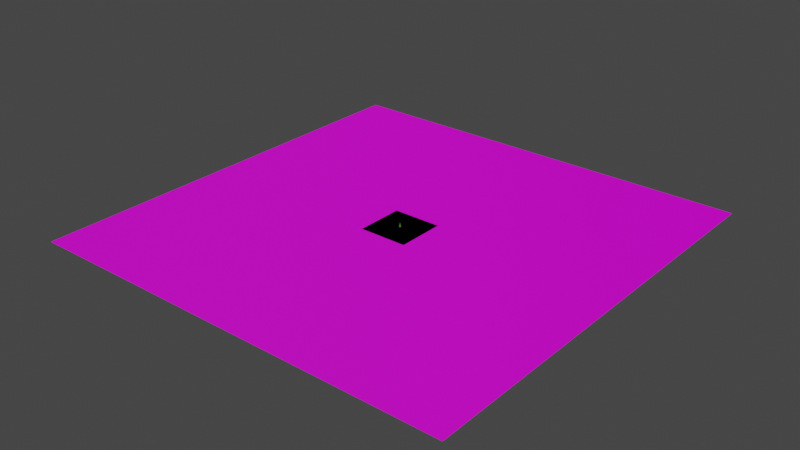 # Source: scene.blend  (saved by Blender 3.6.13; exported with 4.5.12 LTS)
import bpy
from mathutils import Matrix  # noqa: F401  (used for matrix-valued properties, if any)

bpy.ops.wm.read_factory_settings(use_empty=True)
scene = bpy.context.scene
scene.name = 'Scene'

# ---- collections
col_collection = bpy.data.collections.new('Collection'); scene.collection.children.link(col_collection)

# ---- images (referenced by path relative to the original .blend; pixels are not part of the script)
import os
ASSET_DIR = os.environ.get("B2B_ASSET_DIR", "")  # directory of the original .blend (textures are referenced by path, not embedded)
HERE = os.path.dirname(os.path.abspath(__file__))  # packed textures are extracted next to this script under _unpacked/

def load_image(name, relpath, width, height, colorspace="sRGB"):
    """Load a texture the original file referenced (path relative to the .blend, or extracted next to this script)."""
    p = next((c for c in (os.path.join(HERE, relpath), os.path.join(ASSET_DIR, relpath)) if relpath and os.path.exists(c)), "")
    if p:
        img = bpy.data.images.load(p, check_existing=True)
        img.name = name
    else:  # same state as the original file: an image datablock whose file is absent (Cycles renders it pink)
        img = bpy.data.images.new(name, width, height)
        img.source = "FILE"
        img.filepath = "//" + (relpath or name)
    img.colorspace_settings.name = colorspace
    return img
img_dry_dirt1_normal2_png = load_image('dry-dirt1-normal2.png', 'dry-dirt1-normal2.png', 1024, 1024, 'sRGB')
img_dry_dirt1_roughness_png = load_image('dry-dirt1-roughness.png', 'dry-dirt1-roughness.png', 1024, 1024, 'sRGB')
img_dry_dirt1_albedo_png = load_image('dry-dirt1-albedo.png', 'dry-dirt1-albedo.png', 1024, 1024, 'sRGB')
img_tiles_0013_color_2k_jpg = load_image('tiles_0013_color_2k.jpg', 'tiles_0013_color_2k.jpg', 1024, 1024, 'sRGB')
img_tiles_0013_metallic_2k_jpg = load_image('tiles_0013_metallic_2k.jpg', 'tiles_0013_metallic_2k.jpg', 1024, 1024, 'Non-Color')
img_tiles_0013_roughness_2k_jpg = load_image('tiles_0013_roughness_2k.jpg', 'tiles_0013_roughness_2k.jpg', 1024, 1024, 'Non-Color')
img_tiles_0013_normal_opengl_2k_png = load_image('tiles_0013_normal_opengl_2k.png', 'tiles_0013_normal_opengl_2k.png', 1024, 1024, 'Non-Color')

# ---- materials (node trees are filled in below, after node groups)
mat_material_001 = bpy.data.materials.new('Material.001')
mat_material_001.use_transparent_shadow = False
mat_mat1_002 = bpy.data.materials.new('mat1.002')
mat_mat1_002.use_transparent_shadow = False
mat_mat1_002.diffuse_color = (0.1344, 0.0602, 0.0, 1.0)
mat_mat1_002.roughness = 0.69
mat_mat1_003 = bpy.data.materials.new('mat1.003')
mat_mat1_003.use_transparent_shadow = False
mat_mat1_003.diffuse_color = (0.081, 0.1568, 0.02601, 1.0)
mat_mat1_003.roughness = 0.69
mat_material = bpy.data.materials.new('Material')
mat_material.use_transparent_shadow = False

# ---- material node trees
mat_material_001.use_nodes = True; mat_material_001.node_tree.nodes.clear()
_N = mat_material_001.node_tree.nodes; _L = mat_material_001.node_tree.links
n0 = _N.new('ShaderNodeBsdfPrincipled'); n0.name = 'Principled BSDF'; n0.location = (10, 300)
n0.distribution = 'GGX'
n0.subsurface_method = 'RANDOM_WALK_SKIN'
n0.inputs[3].default_value = 1.45
n0.inputs[27].default_value = (0.0, 0.0, 0.0, 1.0)
n0.inputs[28].default_value = 1.0
n1 = _N.new('ShaderNodeOutputMaterial'); n1.name = 'Material Output'; n1.location = (300, 300)
n2 = _N.new('ShaderNodeNormalMap'); n2.name = 'Normal Map'; n2.location = (-253, -175)
n2.inputs[0].default_value = 10.0
n3 = _N.new('ShaderNodeTexImage'); n3.name = 'Image Texture.001'; n3.location = (-546, -224)
n3.image = img_dry_dirt1_normal2_png
n4 = _N.new('ShaderNodeTexImage'); n4.name = 'Image Texture.002'; n4.location = (-326, 136)
n4.image = img_dry_dirt1_roughness_png
n5 = _N.new('ShaderNodeTexImage'); n5.name = 'Image Texture'; n5.location = (-342, 377)
n5.image = img_dry_dirt1_albedo_png
_L.new(n0.outputs[0], n1.inputs[0])
_L.new(n5.outputs[0], n0.inputs[0])
_L.new(n4.outputs[0], n0.inputs[2])
_L.new(n3.outputs[0], n2.inputs[1])
_L.new(n2.outputs[0], n0.inputs[5])
n1.is_active_output = True
mat_mat1_002.use_nodes = True; mat_mat1_002.node_tree.nodes.clear()
_N = mat_mat1_002.node_tree.nodes; _L = mat_mat1_002.node_tree.links
n0 = _N.new('ShaderNodeBsdfPrincipled'); n0.name = 'Principled BSDF'; n0.location = (0, 300)
n0.distribution = 'GGX'
n0.subsurface_method = 'RANDOM_WALK_SKIN'
n0.inputs[0].default_value = (0.1344, 0.0602, 0.0, 1.0)
n0.inputs[2].default_value = 0.69
n0.inputs[3].default_value = 1.0
n0.inputs[13].default_value = 0.07713
n0.inputs[27].default_value = (0.0, 0.0, 0.0, 1.0)
n0.inputs[28].default_value = 1.0
n1 = _N.new('ShaderNodeOutputMaterial'); n1.name = 'Material Output'; n1.location = (280, 300)
_L.new(n0.outputs[0], n1.inputs[0])
n1.is_active_output = True
mat_mat1_003.use_nodes = True; mat_mat1_003.node_tree.nodes.clear()
_N = mat_mat1_003.node_tree.nodes; _L = mat_mat1_003.node_tree.links
n0 = _N.new('ShaderNodeBsdfPrincipled'); n0.name = 'Principled BSDF'; n0.location = (0, 300)
n0.distribution = 'GGX'
n0.subsurface_method = 'RANDOM_WALK_SKIN'
n0.inputs[0].default_value = (0.081, 0.1568, 0.02601, 1.0)
n0.inputs[2].default_value = 0.69
n0.inputs[3].default_value = 1.0
n0.inputs[13].default_value = 0.1102
n0.inputs[27].default_value = (0.0, 0.0, 0.0, 1.0)
n0.inputs[28].default_value = 1.0
n1 = _N.new('ShaderNodeOutputMaterial'); n1.name = 'Material Output'; n1.location = (280, 300)
_L.new(n0.outputs[0], n1.inputs[0])
n1.is_active_output = True
mat_material.use_nodes = True; mat_material.node_tree.nodes.clear()
_N = mat_material.node_tree.nodes; _L = mat_material.node_tree.links
n0 = _N.new('ShaderNodeBsdfPrincipled'); n0.name = 'Principled BSDF'; n0.location = (10, 300)
n0.distribution = 'GGX'
n0.subsurface_method = 'RANDOM_WALK_SKIN'
n0.inputs[3].default_value = 1.45
n0.inputs[27].default_value = (0.0, 0.0, 0.0, 1.0)
n0.inputs[28].default_value = 1.0
n1 = _N.new('ShaderNodeOutputMaterial'); n1.name = 'Material Output'; n1.location = (300, 300)
n2 = _N.new('ShaderNodeTexImage'); n2.name = 'Image Texture'; n2.location = (-341, 201)
n2.hide = True
n2.image = img_tiles_0013_color_2k_jpg
n3 = _N.new('ShaderNodeTexImage'); n3.name = 'Image Texture.003'; n3.location = (-411, 90)
n3.width = 254
n3.hide = True
n3.image = img_tiles_0013_metallic_2k_jpg
n4 = _N.new('ShaderNodeTexImage'); n4.name = 'Image Texture.002'; n4.location = (-423, 10)
n4.hide = True
n4.image = img_tiles_0013_roughness_2k_jpg
n5 = _N.new('ShaderNodeTexImage'); n5.name = 'Image Texture.004'; n5.location = (-502, -256)
n5.hide = True
n5.image = img_tiles_0013_normal_opengl_2k_png
n6 = _N.new('ShaderNodeNormalMap'); n6.name = 'Normal Map'; n6.location = (-199, -131)
_L.new(n0.outputs[0], n1.inputs[0])
_L.new(n2.outputs[0], n0.inputs[0])
_L.new(n3.outputs[0], n0.inputs[1])
_L.new(n4.outputs[0], n0.inputs[2])
_L.new(n5.outputs[0], n6.inputs[1])
_L.new(n6.outputs[0], n0.inputs[5])
n1.is_active_output = True

# ---- world
world_world = bpy.data.worlds.new('World'); scene.world = world_world
world_world.use_nodes = True; world_world.node_tree.nodes.clear()
_N = world_world.node_tree.nodes; _L = world_world.node_tree.links
n0 = _N.new('ShaderNodeOutputWorld'); n0.name = 'World Output'; n0.location = (300, 300)
n1 = _N.new('ShaderNodeBackground'); n1.name = 'Background'; n1.location = (10, 300)
n1.inputs[0].default_value = (0.05088, 0.05088, 0.05088, 1.0)
_L.new(n1.outputs[0], n0.inputs[0])
n0.is_active_output = True
world_world.color = (0.05088, 0.05088, 0.05088)
world_world.use_sun_shadow = False
world_world.sun_shadow_jitter_overblur = 0.0

# ---- meshes
me_plane = bpy.data.meshes.new('Plane')
me_plane.from_pydata([(358.2, 358.2, 0.0), (-358.2, 358.2, 0.0), (358.2, -358.2, 0.0), (-358.2, -358.2, 0.0)], [], [(1, 2, 0), (1, 3, 2)])
_uv = me_plane.uv_layers.new(name='UVMap')
_uv.uv.foreach_set('vector', [-10.56, 11.56, 11.56, -10.56, 11.56, 11.56, -10.56, 11.56, -10.56, -10.56, 11.56, -10.56])
_ca = me_plane.color_attributes.new('Col', 'BYTE_COLOR', 'CORNER')
_ca.data.foreach_set('color', [1.0, 1.0, 1.0, 1.0, 1.0, 1.0, 1.0, 1.0, 1.0, 1.0, 1.0, 1.0, 1.0, 1.0, 1.0, 1.0, 1.0, 1.0, 1.0, 1.0, 1.0, 1.0, 1.0, 1.0])
me_plane.materials.append(mat_material_001)
me_plane.update()
me_cylinder_001_cylinder_002 = bpy.data.meshes.new('Cylinder.001_Cylinder.002')
me_cylinder_001_cylinder_002.from_pydata([(0.0, 0.3275, -2.472e-08), (0.0, 0.3, 1.592), (0.2316, 0.2316, -1.748e-08), (0.2121, 0.2121, 1.592), (0.3275, 0.0, 0.0), (0.3, 1.202e-07, 1.592), (0.2316, -0.2316, 1.748e-08), (0.2121, -0.2121, 1.592), (0.0, -0.3275, 2.472e-08), (0.0, -0.3, 1.592), (-0.2316, -0.2316, 1.748e-08), (-0.2121, -0.2121, 1.592), (-0.3275, 0.0, 0.0), (-0.3, 1.202e-07, 1.592), (-0.2316, 0.2316, -1.748e-08), (-0.2121, 0.2121, 1.592), (0.0, 0.2458, 0.7958), (0.1738, 0.1738, 0.7958), (0.2458, 6.008e-08, 0.7958), (0.1738, -0.1738, 0.7958), (0.0, -0.2458, 0.7958), (-0.1738, -0.1738, 0.7958), (-0.2458, 6.008e-08, 0.7958), (-0.1738, 0.1738, 0.7958), (-9.099e-05, 1.017, 1.127), (0.00013, 0.103, 7.544), (0.7071, 0.7071, 1.343), (0.07327, 0.07268, 7.544), (1.032, -0.01547, 1.127), (0.1069, -0.01221, 7.462), (0.7071, -0.7071, 1.343), (0.07327, -0.07361, 7.544), (-9.099e-05, -1.048, 1.127), (0.00013, -0.1039, 7.544), (-0.7071, -0.7071, 1.343), (-0.07301, -0.07361, 7.544), (-1.033, -0.01547, 1.127), (-0.1033, -0.0004645, 7.544), (-0.7071, 0.7071, 1.343), (-0.07301, 0.07268, 7.544), (-9.099e-05, 0.8684, 2.161), (-9.099e-05, 0.7198, 3.195), (-9.099e-05, 0.5711, 4.229), (-9.099e-05, 0.4225, 5.263), (-9.099e-05, 0.2739, 6.297), (0.1981, 0.1981, 6.513), (0.2999, 0.2999, 5.479), (0.4017, 0.4017, 4.445), (0.5035, 0.5035, 3.411), (0.6053, 0.6053, 2.377), (0.2892, -0.01547, 6.297), (0.4379, -0.01547, 5.263), (0.5865, -0.01547, 4.229), (0.7352, -0.01547, 3.195), (0.8838, -0.01547, 2.161), (0.1981, -0.1981, 6.513), (0.2999, -0.2999, 5.479), (0.4017, -0.4017, 4.445), (0.5035, -0.5035, 3.411), (0.6053, -0.6053, 2.377), (-9.099e-05, -0.3048, 6.297), (-9.099e-05, -0.4534, 5.263), (-9.099e-05, -0.6021, 4.229), (-9.099e-05, -0.7507, 3.195), (-9.099e-05, -0.8994, 2.161), (-0.1981, -0.1981, 6.513), (-0.2999, -0.2999, 5.479), (-0.4017, -0.4017, 4.445), (-0.5035, -0.5035, 3.411), (-0.6053, -0.6053, 2.377), (-0.2894, -0.01547, 6.297), (-0.4381, -0.01547, 5.263), (-0.5867, -0.01547, 4.229), (-0.7354, -0.01547, 3.195), (-0.884, -0.01547, 2.161), (-0.1981, 0.1981, 6.513), (-0.2999, 0.2999, 5.479), (-0.4017, 0.4017, 4.445), (-0.5035, 0.5035, 3.411), (-0.6053, 0.6053, 2.377), (-9.099e-05, 0.4316, 6.297), (0.3062, 0.3062, 6.513), (0.447, -0.01547, 6.297), (0.3062, -0.3062, 6.513), (-9.099e-05, -0.4626, 6.297), (-0.3062, -0.3062, 6.513), (-0.4472, -0.01547, 6.297), (-0.3062, 0.3062, 6.513), (-9.099e-05, 0.7435, 5.263), (0.5198, 0.5198, 5.479), (0.7589, -0.01547, 5.263), (0.5198, -0.5198, 5.479), (-9.099e-05, -0.7745, 5.263), (-0.5198, -0.5198, 5.479), (-0.7591, -0.01547, 5.263), (-0.5198, 0.5198, 5.479), (-9.099e-05, 1.005, 4.229), (0.699, 0.699, 4.445), (1.021, -0.01547, 4.229), (0.699, -0.699, 4.445), (-9.099e-05, -1.036, 4.229), (-0.699, -0.699, 4.445), (-1.021, -0.01547, 4.229), (-0.699, 0.699, 4.445), (-9.099e-05, 1.275, 3.195), (0.8834, 0.8834, 3.411), (1.29, -0.01547, 3.195), (0.8834, -0.8834, 3.411), (-9.099e-05, -1.305, 3.195), (-0.8834, -0.8834, 3.411), (-1.29, -0.01547, 3.195), (-0.8834, 0.8834, 3.411), (-9.099e-05, 1.547, 2.161), (1.07, 1.07, 2.377), (1.563, -0.01547, 2.161), (1.07, -1.07, 2.377), (-9.099e-05, -1.578, 2.161), (-1.07, -1.07, 2.377), (-1.563, -0.01547, 2.161), (-1.07, 1.07, 2.377), (1.261, 1.261, 1.343), (1.842, -0.01547, 1.127), (1.261, -1.261, 1.343), (-9.099e-05, -1.857, 1.127), (-1.261, -1.261, 1.343), (-1.842, -0.01547, 1.127), (-1.261, 1.261, 1.343), (-9.099e-05, 1.826, 1.127)], [], [(1, 17, 16), (3, 18, 17), (18, 7, 19), (7, 20, 19), (20, 11, 21), (21, 13, 22), (13, 9, 5), (13, 23, 22), (15, 16, 23), (12, 14, 6), (23, 0, 14), (22, 14, 12), (21, 12, 10), (20, 10, 8), (19, 8, 6), (18, 6, 4), (17, 4, 2), (0, 17, 2), (25, 81, 80), (81, 29, 82), (29, 83, 82), (83, 33, 84), (33, 85, 84), (85, 37, 86), (35, 33, 31), (37, 87, 86), (87, 25, 80), (30, 34, 38), (126, 40, 127), (119, 41, 112), (111, 42, 104), (103, 43, 96), (95, 44, 88), (74, 126, 125), (73, 119, 118), (72, 111, 110), (71, 103, 102), (70, 95, 94), (124, 74, 125), (117, 73, 118), (109, 72, 110), (101, 71, 102), (93, 70, 94), (64, 124, 123), (63, 117, 116), (62, 109, 108), (61, 101, 100), (60, 93, 92), (122, 64, 123), (115, 63, 116), (107, 62, 108), (99, 61, 100), (91, 60, 92), (54, 122, 121), (53, 115, 114), (52, 107, 106), (51, 99, 98), (50, 91, 90), (120, 54, 121), (113, 53, 114), (105, 52, 106), (97, 51, 98), (89, 50, 90), (40, 120, 127), (41, 113, 112), (42, 105, 104), (43, 97, 96), (44, 89, 88), (75, 80, 44), (70, 87, 75), (85, 70, 65), (60, 85, 65), (83, 60, 55), (50, 83, 55), (81, 50, 45), (80, 45, 44), (43, 89, 46), (89, 51, 46), (51, 91, 56), (91, 61, 56), (61, 93, 66), (93, 71, 66), (71, 95, 76), (95, 43, 76), (42, 97, 47), (97, 52, 47), (52, 99, 57), (99, 62, 57), (62, 101, 67), (101, 72, 67), (72, 103, 77), (103, 42, 77), (41, 105, 48), (105, 53, 48), (53, 107, 58), (107, 63, 58), (63, 109, 68), (109, 73, 68), (73, 111, 78), (111, 41, 78), (40, 113, 49), (113, 54, 49), (54, 115, 59), (115, 64, 59), (64, 117, 69), (117, 74, 69), (74, 119, 79), (119, 40, 79), (24, 120, 26), (120, 28, 26), (28, 122, 30), (122, 32, 30), (32, 124, 34), (124, 36, 34), (36, 126, 38), (126, 24, 38), (1, 3, 17), (3, 5, 18), (18, 5, 7), (7, 9, 20), (20, 9, 11), (21, 11, 13), (5, 3, 13), (3, 1, 13), (1, 15, 13), (13, 11, 9), (9, 7, 5), (13, 15, 23), (15, 1, 16), (14, 0, 6), (0, 2, 6), (2, 4, 6), (6, 8, 10), (10, 12, 6), (23, 16, 0), (22, 23, 14), (21, 22, 12), (20, 21, 10), (19, 20, 8), (18, 19, 6), (17, 18, 4), (0, 16, 17), (25, 27, 81), (81, 27, 29), (29, 31, 83), (83, 31, 33), (33, 35, 85), (85, 35, 37), (29, 27, 31), (27, 25, 39), (31, 27, 37), (39, 37, 27), (37, 35, 31), (37, 39, 87), (87, 39, 25), (38, 24, 26), (26, 28, 30), (30, 32, 34), (34, 36, 38), (38, 26, 30), (126, 79, 40), (119, 78, 41), (111, 77, 42), (103, 76, 43), (95, 75, 44), (74, 79, 126), (73, 78, 119), (72, 77, 111), (71, 76, 103), (70, 75, 95), (124, 69, 74), (117, 68, 73), (109, 67, 72), (101, 66, 71), (93, 65, 70), (64, 69, 124), (63, 68, 117), (62, 67, 109), (61, 66, 101), (60, 65, 93), (122, 59, 64), (115, 58, 63), (107, 57, 62), (99, 56, 61), (91, 55, 60), (54, 59, 122), (53, 58, 115), (52, 57, 107), (51, 56, 99), (50, 55, 91), (120, 49, 54), (113, 48, 53), (105, 47, 52), (97, 46, 51), (89, 45, 50), (40, 49, 120), (41, 48, 113), (42, 47, 105), (43, 46, 97), (44, 45, 89), (75, 87, 80), (70, 86, 87), (85, 86, 70), (60, 84, 85), (83, 84, 60), (50, 82, 83), (81, 82, 50), (80, 81, 45), (43, 88, 89), (89, 90, 51), (51, 90, 91), (91, 92, 61), (61, 92, 93), (93, 94, 71), (71, 94, 95), (95, 88, 43), (42, 96, 97), (97, 98, 52), (52, 98, 99), (99, 100, 62), (62, 100, 101), (101, 102, 72), (72, 102, 103), (103, 96, 42), (41, 104, 105), (105, 106, 53), (53, 106, 107), (107, 108, 63), (63, 108, 109), (109, 110, 73), (73, 110, 111), (111, 104, 41), (40, 112, 113), (113, 114, 54), (54, 114, 115), (115, 116, 64), (64, 116, 117), (117, 118, 74), (74, 118, 119), (119, 112, 40), (24, 127, 120), (120, 121, 28), (28, 121, 122), (122, 123, 32), (32, 123, 124), (124, 125, 36), (36, 125, 126), (126, 127, 24)])
me_cylinder_001_cylinder_002.polygons.foreach_set('material_index', [0, 0, 0, 0, 0, 0, 0, 0, 0, 0, 0, 0, 0, 0, 0, 0, 0, 0, 1, 1, 1, 1, 1, 1, 1, 1, 1, 1, 1, 1, 1, 1, 1, 1, 1, 1, 1, 1, 1, 1, 1, 1, 1, 1, 1, 1, 1, 1, 1, 1, 1, 1, 1, 1, 1, 1, 1, 1, 1, 1, 1, 1, 1, 1, 1, 1, 1, 1, 1, 1, 1, 1, 1, 1, 1, 1, 1, 1, 1, 1, 1, 1, 1, 1, 1, 1, 1, 1, 1, 1, 1, 1, 1, 1, 1, 1, 1, 1, 1, 1, 1, 1, 1, 1, 1, 1, 1, 1, 1, 1, 1, 1, 1, 1, 1, 1, 0, 0, 0, 0, 0, 0, 0, 0, 0, 0, 0, 0, 0, 0, 0, 0, 0, 0, 0, 0, 0, 0, 0, 0, 0, 0, 1, 1, 1, 1, 1, 1, 1, 1, 1, 1, 1, 1, 1, 1, 1, 1, 1, 1, 1, 1, 1, 1, 1, 1, 1, 1, 1, 1, 1, 1, 1, 1, 1, 1, 1, 1, 1, 1, 1, 1, 1, 1, 1, 1, 1, 1, 1, 1, 1, 1, 1, 1, 1, 1, 1, 1, 1, 1, 1, 1, 1, 1, 1, 1, 1, 1, 1, 1, 1, 1, 1, 1, 1, 1, 1, 1, 1, 1, 1, 1, 1, 1, 1, 1, 1, 1, 1, 1, 1, 1, 1, 1, 1, 1, 1, 1, 1, 1, 1, 1, 1, 1, 1, 1, 1, 1])
_uv = me_cylinder_001_cylinder_002.uv_layers.new(name='UVMap')
_uv.uv.foreach_set('vector', [0.0, 0.0, 1.0, 0.0, 1.0, 1.0, 0.0, 0.0, 1.0, 0.0, 1.0, 1.0, 0.0, 0.0, 1.0, 0.0, 1.0, 1.0, 0.0, 0.0, 1.0, 0.0, 1.0, 1.0, 0.0, 0.0, 1.0, 0.0, 1.0, 1.0, 0.0, 0.0, 1.0, 0.0, 1.0, 1.0, 0.0, 0.0, 1.0, 0.0, 1.0, 1.0, 0.0, 0.0, 1.0, 0.0, 1.0, 1.0, 0.0, 0.0, 1.0, 0.0, 1.0, 1.0, 0.0, 0.0, 1.0, 0.0, 1.0, 1.0, 0.0, 0.0, 1.0, 0.0, 1.0, 1.0, 0.0, 0.0, 1.0, 0.0, 1.0, 1.0, 0.0, 0.0, 1.0, 0.0, 1.0, 1.0, 0.0, 0.0, 1.0, 0.0, 1.0, 1.0, 0.0, 0.0, 1.0, 0.0, 1.0, 1.0, 0.0, 0.0, 1.0, 0.0, 1.0, 1.0, 0.0, 0.0, 1.0, 0.0, 1.0, 1.0, 0.0, 0.0, 1.0, 0.0, 1.0, 1.0, 0.0, 0.0, 1.0, 0.0, 1.0, 1.0, 0.0, 0.0, 1.0, 0.0, 1.0, 1.0, 0.0, 0.0, 1.0, 0.0, 1.0, 1.0, 0.0, 0.0, 1.0, 0.0, 1.0, 1.0, 0.0, 0.0, 1.0, 0.0, 1.0, 1.0, 0.0, 0.0, 1.0, 0.0, 1.0, 1.0, 0.0, 0.0, 1.0, 0.0, 1.0, 1.0, 0.0, 0.0, 1.0, 0.0, 1.0, 1.0, 0.0, 0.0, 1.0, 0.0, 1.0, 1.0, 0.0, 0.0, 1.0, 0.0, 1.0, 1.0, 0.0, 0.0, 1.0, 0.0, 1.0, 1.0, 0.0, 0.0, 1.0, 0.0, 1.0, 1.0, 0.0, 0.0, 1.0, 0.0, 1.0, 1.0, 0.0, 0.0, 1.0, 0.0, 1.0, 1.0, 0.0, 0.0, 1.0, 0.0, 1.0, 1.0, 0.0, 0.0, 1.0, 0.0, 1.0, 1.0, 0.0, 0.0, 1.0, 0.0, 1.0, 1.0, 0.0, 0.0, 1.0, 0.0, 1.0, 1.0, 0.0, 0.0, 1.0, 0.0, 1.0, 1.0, 0.0, 0.0, 1.0, 0.0, 1.0, 1.0, 0.0, 0.0, 1.0, 0.0, 1.0, 1.0, 0.0, 0.0, 1.0, 0.0, 1.0, 1.0, 0.0, 0.0, 1.0, 0.0, 1.0, 1.0, 0.0, 0.0, 1.0, 0.0, 1.0, 1.0, 0.0, 0.0, 1.0, 0.0, 1.0, 1.0, 0.0, 0.0, 1.0, 0.0, 1.0, 1.0, 0.0, 0.0, 1.0, 0.0, 1.0, 1.0, 0.0, 0.0, 1.0, 0.0, 1.0, 1.0, 0.0, 0.0, 1.0, 0.0, 1.0, 1.0, 0.0, 0.0, 1.0, 0.0, 1.0, 1.0, 0.0, 0.0, 1.0, 0.0, 1.0, 1.0, 0.0, 0.0, 1.0, 0.0, 1.0, 1.0, 0.0, 0.0, 1.0, 0.0, 1.0, 1.0, 0.0, 0.0, 1.0, 0.0, 1.0, 1.0, 0.0, 0.0, 1.0, 0.0, 1.0, 1.0, 0.0, 0.0, 1.0, 0.0, 1.0, 1.0, 0.0, 0.0, 1.0, 0.0, 1.0, 1.0, 0.0, 0.0, 1.0, 0.0, 1.0, 1.0, 0.0, 0.0, 1.0, 0.0, 1.0, 1.0, 0.0, 0.0, 1.0, 0.0, 1.0, 1.0, 0.0, 0.0, 1.0, 0.0, 1.0, 1.0, 0.0, 0.0, 1.0, 0.0, 1.0, 1.0, 0.0, 0.0, 1.0, 0.0, 1.0, 1.0, 0.0, 0.0, 1.0, 0.0, 1.0, 1.0, 0.0, 0.0, 1.0, 0.0, 1.0, 1.0, 0.0, 0.0, 1.0, 0.0, 1.0, 1.0, 0.0, 0.0, 1.0, 0.0, 1.0, 1.0, 0.0, 0.0, 1.0, 0.0, 1.0, 1.0, 0.0, 0.0, 1.0, 0.0, 1.0, 1.0, 0.0, 0.0, 1.0, 0.0, 1.0, 1.0, 0.0, 0.0, 1.0, 0.0, 1.0, 1.0, 0.0, 0.0, 1.0, 0.0, 1.0, 1.0, 0.0, 0.0, 1.0, 0.0, 1.0, 1.0, 0.0, 0.0, 1.0, 0.0, 1.0, 1.0, 0.0, 0.0, 1.0, 0.0, 1.0, 1.0, 0.0, 0.0, 1.0, 0.0, 1.0, 1.0, 0.0, 0.0, 1.0, 0.0, 1.0, 1.0, 0.0, 0.0, 1.0, 0.0, 1.0, 1.0, 0.0, 0.0, 1.0, 0.0, 1.0, 1.0, 0.0, 0.0, 1.0, 0.0, 1.0, 1.0, 0.0, 0.0, 1.0, 0.0, 1.0, 1.0, 0.0, 0.0, 1.0, 0.0, 1.0, 1.0, 0.0, 0.0, 1.0, 0.0, 1.0, 1.0, 0.0, 0.0, 1.0, 0.0, 1.0, 1.0, 0.0, 0.0, 1.0, 0.0, 1.0, 1.0, 0.0, 0.0, 1.0, 0.0, 1.0, 1.0, 0.0, 0.0, 1.0, 0.0, 1.0, 1.0, 0.0, 0.0, 1.0, 0.0, 1.0, 1.0, 0.0, 0.0, 1.0, 0.0, 1.0, 1.0, 0.0, 0.0, 1.0, 0.0, 1.0, 1.0, 0.0, 0.0, 1.0, 0.0, 1.0, 1.0, 0.0, 0.0, 1.0, 0.0, 1.0, 1.0, 0.0, 0.0, 1.0, 0.0, 1.0, 1.0, 0.0, 0.0, 1.0, 0.0, 1.0, 1.0, 0.0, 0.0, 1.0, 0.0, 1.0, 1.0, 0.0, 0.0, 1.0, 0.0, 1.0, 1.0, 0.0, 0.0, 1.0, 0.0, 1.0, 1.0, 0.0, 0.0, 1.0, 0.0, 1.0, 1.0, 0.0, 0.0, 1.0, 0.0, 1.0, 1.0, 0.0, 0.0, 1.0, 0.0, 1.0, 1.0, 0.0, 0.0, 1.0, 0.0, 1.0, 1.0, 0.0, 0.0, 1.0, 0.0, 1.0, 1.0, 0.0, 0.0, 1.0, 0.0, 1.0, 1.0, 0.0, 0.0, 1.0, 0.0, 1.0, 1.0, 0.0, 0.0, 1.0, 0.0, 1.0, 1.0, 0.0, 0.0, 1.0, 0.0, 1.0, 1.0, 0.0, 0.0, 1.0, 0.0, 1.0, 1.0, 0.0, 0.0, 1.0, 0.0, 1.0, 1.0, 0.0, 0.0, 1.0, 0.0, 1.0, 1.0, 0.0, 0.0, 1.0, 0.0, 1.0, 1.0, 0.0, 0.0, 1.0, 0.0, 1.0, 1.0, 0.0, 0.0, 1.0, 0.0, 1.0, 1.0, 0.0, 0.0, 1.0, 0.0, 1.0, 1.0, 0.0, 0.0, 1.0, 0.0, 1.0, 1.0, 0.0, 0.0, 1.0, 0.0, 1.0, 1.0, 0.0, 0.0, 1.0, 0.0, 1.0, 1.0, 0.0, 0.0, 1.0, 0.0, 1.0, 1.0, 0.0, 0.0, 1.0, 0.0, 1.0, 1.0, 0.0, 0.0, 1.0, 0.0, 1.0, 1.0, 0.0, 0.0, 1.0, 0.0, 1.0, 1.0, 0.0, 0.0, 1.0, 0.0, 1.0, 1.0, 0.0, 0.0, 1.0, 0.0, 1.0, 1.0, 0.0, 0.0, 1.0, 0.0, 1.0, 1.0, 0.0, 0.0, 1.0, 0.0, 1.0, 1.0, 0.0, 0.0, 1.0, 0.0, 1.0, 1.0, 0.0, 0.0, 1.0, 0.0, 1.0, 1.0, 0.0, 0.0, 1.0, 0.0, 1.0, 1.0, 0.0, 0.0, 1.0, 0.0, 1.0, 1.0, 0.0, 0.0, 1.0, 0.0, 1.0, 1.0, 0.0, 0.0, 1.0, 0.0, 1.0, 1.0, 0.0, 0.0, 1.0, 0.0, 1.0, 1.0, 0.0, 0.0, 1.0, 0.0, 1.0, 1.0, 0.0, 0.0, 1.0, 0.0, 1.0, 1.0, 0.0, 0.0, 1.0, 0.0, 1.0, 1.0, 0.0, 0.0, 1.0, 0.0, 1.0, 1.0, 0.0, 0.0, 1.0, 0.0, 1.0, 1.0, 0.0, 0.0, 1.0, 0.0, 1.0, 1.0, 0.0, 0.0, 1.0, 0.0, 1.0, 1.0, 0.0, 0.0, 1.0, 0.0, 1.0, 1.0, 0.0, 0.0, 1.0, 0.0, 1.0, 1.0, 0.0, 0.0, 1.0, 0.0, 1.0, 1.0, 0.0, 0.0, 1.0, 0.0, 1.0, 1.0, 0.0, 0.0, 1.0, 0.0, 1.0, 1.0, 0.0, 0.0, 1.0, 0.0, 1.0, 1.0, 0.0, 0.0, 1.0, 0.0, 1.0, 1.0, 0.0, 0.0, 1.0, 0.0, 1.0, 1.0, 0.0, 0.0, 1.0, 0.0, 1.0, 1.0, 0.0, 0.0, 1.0, 0.0, 1.0, 1.0, 0.0, 0.0, 1.0, 0.0, 1.0, 1.0, 0.0, 0.0, 1.0, 0.0, 1.0, 1.0, 0.0, 0.0, 1.0, 0.0, 1.0, 1.0, 0.0, 0.0, 1.0, 0.0, 1.0, 1.0, 0.0, 0.0, 1.0, 0.0, 1.0, 1.0, 0.0, 0.0, 1.0, 0.0, 1.0, 1.0, 0.0, 0.0, 1.0, 0.0, 1.0, 1.0, 0.0, 0.0, 1.0, 0.0, 1.0, 1.0, 0.0, 0.0, 1.0, 0.0, 1.0, 1.0, 0.0, 0.0, 1.0, 0.0, 1.0, 1.0, 0.0, 0.0, 1.0, 0.0, 1.0, 1.0, 0.0, 0.0, 1.0, 0.0, 1.0, 1.0, 0.0, 0.0, 1.0, 0.0, 1.0, 1.0, 0.0, 0.0, 1.0, 0.0, 1.0, 1.0, 0.0, 0.0, 1.0, 0.0, 1.0, 1.0, 0.0, 0.0, 1.0, 0.0, 1.0, 1.0, 0.0, 0.0, 1.0, 0.0, 1.0, 1.0, 0.0, 0.0, 1.0, 0.0, 1.0, 1.0, 0.0, 0.0, 1.0, 0.0, 1.0, 1.0, 0.0, 0.0, 1.0, 0.0, 1.0, 1.0, 0.0, 0.0, 1.0, 0.0, 1.0, 1.0, 0.0, 0.0, 1.0, 0.0, 1.0, 1.0, 0.0, 0.0, 1.0, 0.0, 1.0, 1.0, 0.0, 0.0, 1.0, 0.0, 1.0, 1.0, 0.0, 0.0, 1.0, 0.0, 1.0, 1.0, 0.0, 0.0, 1.0, 0.0, 1.0, 1.0, 0.0, 0.0, 1.0, 0.0, 1.0, 1.0, 0.0, 0.0, 1.0, 0.0, 1.0, 1.0, 0.0, 0.0, 1.0, 0.0, 1.0, 1.0, 0.0, 0.0, 1.0, 0.0, 1.0, 1.0, 0.0, 0.0, 1.0, 0.0, 1.0, 1.0, 0.0, 0.0, 1.0, 0.0, 1.0, 1.0, 0.0, 0.0, 1.0, 0.0, 1.0, 1.0, 0.0, 0.0, 1.0, 0.0, 1.0, 1.0, 0.0, 0.0, 1.0, 0.0, 1.0, 1.0, 0.0, 0.0, 1.0, 0.0, 1.0, 1.0, 0.0, 0.0, 1.0, 0.0, 1.0, 1.0, 0.0, 0.0, 1.0, 0.0, 1.0, 1.0, 0.0, 0.0, 1.0, 0.0, 1.0, 1.0, 0.0, 0.0, 1.0, 0.0, 1.0, 1.0, 0.0, 0.0, 1.0, 0.0, 1.0, 1.0, 0.0, 0.0, 1.0, 0.0, 1.0, 1.0, 0.0, 0.0, 1.0, 0.0, 1.0, 1.0, 0.0, 0.0, 1.0, 0.0, 1.0, 1.0, 0.0, 0.0, 1.0, 0.0, 1.0, 1.0, 0.0, 0.0, 1.0, 0.0, 1.0, 1.0, 0.0, 0.0, 1.0, 0.0, 1.0, 1.0, 0.0, 0.0, 1.0, 0.0, 1.0, 1.0, 0.0, 0.0, 1.0, 0.0, 1.0, 1.0, 0.0, 0.0, 1.0, 0.0, 1.0, 1.0, 0.0, 0.0, 1.0, 0.0, 1.0, 1.0, 0.0, 0.0, 1.0, 0.0, 1.0, 1.0, 0.0, 0.0, 1.0, 0.0, 1.0, 1.0, 0.0, 0.0, 1.0, 0.0, 1.0, 1.0, 0.0, 0.0, 1.0, 0.0, 1.0, 1.0, 0.0, 0.0, 1.0, 0.0, 1.0, 1.0, 0.0, 0.0, 1.0, 0.0, 1.0, 1.0, 0.0, 0.0, 1.0, 0.0, 1.0, 1.0, 0.0, 0.0, 1.0, 0.0, 1.0, 1.0, 0.0, 0.0, 1.0, 0.0, 1.0, 1.0, 0.0, 0.0, 1.0, 0.0, 1.0, 1.0, 0.0, 0.0, 1.0, 0.0, 1.0, 1.0, 0.0, 0.0, 1.0, 0.0, 1.0, 1.0, 0.0, 0.0, 1.0, 0.0, 1.0, 1.0, 0.0, 0.0, 1.0, 0.0, 1.0, 1.0, 0.0, 0.0, 1.0, 0.0, 1.0, 1.0, 0.0, 0.0, 1.0, 0.0, 1.0, 1.0, 0.0, 0.0, 1.0, 0.0, 1.0, 1.0, 0.0, 0.0, 1.0, 0.0, 1.0, 1.0, 0.0, 0.0, 1.0, 0.0, 1.0, 1.0, 0.0, 0.0, 1.0, 0.0, 1.0, 1.0, 0.0, 0.0, 1.0, 0.0, 1.0, 1.0, 0.0, 0.0, 1.0, 0.0, 1.0, 1.0, 0.0, 0.0, 1.0, 0.0, 1.0, 1.0, 0.0, 0.0, 1.0, 0.0, 1.0, 1.0, 0.0, 0.0, 1.0, 0.0, 1.0, 1.0, 0.0, 0.0, 1.0, 0.0, 1.0, 1.0, 0.0, 0.0, 1.0, 0.0, 1.0, 1.0, 0.0, 0.0, 1.0, 0.0, 1.0, 1.0, 0.0, 0.0, 1.0, 0.0, 1.0, 1.0, 0.0, 0.0, 1.0, 0.0, 1.0, 1.0, 0.0, 0.0, 1.0, 0.0, 1.0, 1.0, 0.0, 0.0, 1.0, 0.0, 1.0, 1.0, 0.0, 0.0, 1.0, 0.0, 1.0, 1.0, 0.0, 0.0, 1.0, 0.0, 1.0, 1.0, 0.0, 0.0, 1.0, 0.0, 1.0, 1.0, 0.0, 0.0, 1.0, 0.0, 1.0, 1.0, 0.0, 0.0, 1.0, 0.0, 1.0, 1.0, 0.0, 0.0, 1.0, 0.0, 1.0, 1.0, 0.0, 0.0, 1.0, 0.0, 1.0, 1.0, 0.0, 0.0, 1.0, 0.0, 1.0, 1.0, 0.0, 0.0, 1.0, 0.0, 1.0, 1.0, 0.0, 0.0, 1.0, 0.0, 1.0, 1.0, 0.0, 0.0, 1.0, 0.0, 1.0, 1.0, 0.0, 0.0, 1.0, 0.0, 1.0, 1.0, 0.0, 0.0, 1.0, 0.0, 1.0, 1.0, 0.0, 0.0, 1.0, 0.0, 1.0, 1.0, 0.0, 0.0, 1.0, 0.0, 1.0, 1.0, 0.0, 0.0, 1.0, 0.0, 1.0, 1.0, 0.0, 0.0, 1.0, 0.0, 1.0, 1.0, 0.0, 0.0, 1.0, 0.0, 1.0, 1.0, 0.0, 0.0, 1.0, 0.0, 1.0, 1.0])
_ca = me_cylinder_001_cylinder_002.color_attributes.new('Col', 'BYTE_COLOR', 'CORNER')
_ca.data.foreach_set('color', [1.0, 1.0, 1.0, 1.0, 1.0, 1.0, 1.0, 1.0, 1.0, 1.0, 1.0, 1.0, 1.0, 1.0, 1.0, 1.0, 1.0, 1.0, 1.0, 1.0, 1.0, 1.0, 1.0, 1.0, 1.0, 1.0, 1.0, 1.0, 1.0, 1.0, 1.0, 1.0, 1.0, 1.0, 1.0, 1.0, 1.0, 1.0, 1.0, 1.0, 1.0, 1.0, 1.0, 1.0, 1.0, 1.0, 1.0, 1.0, 1.0, 1.0, 1.0, 1.0, 1.0, 1.0, 1.0, 1.0, 1.0, 1.0, 1.0, 1.0, 1.0, 1.0, 1.0, 1.0, 1.0, 1.0, 1.0, 1.0, 1.0, 1.0, 1.0, 1.0, 1.0, 1.0, 1.0, 1.0, 1.0, 1.0, 1.0, 1.0, 1.0, 1.0, 1.0, 1.0, 1.0, 1.0, 1.0, 1.0, 1.0, 1.0, 1.0, 1.0, 1.0, 1.0, 1.0, 1.0, 1.0, 1.0, 1.0, 1.0, 1.0, 1.0, 1.0, 1.0, 1.0, 1.0, 1.0, 1.0, 1.0, 1.0, 1.0, 1.0, 1.0, 1.0, 1.0, 1.0, 1.0, 1.0, 1.0, 1.0, 1.0, 1.0, 1.0, 1.0, 1.0, 1.0, 1.0, 1.0, 1.0, 1.0, 1.0, 1.0, 1.0, 1.0, 1.0, 1.0, 1.0, 1.0, 1.0, 1.0, 1.0, 1.0, 1.0, 1.0, 1.0, 1.0, 1.0, 1.0, 1.0, 1.0, 1.0, 1.0, 1.0, 1.0, 1.0, 1.0, 1.0, 1.0, 1.0, 1.0, 1.0, 1.0, 1.0, 1.0, 1.0, 1.0, 1.0, 1.0, 1.0, 1.0, 1.0, 1.0, 1.0, 1.0, 1.0, 1.0, 1.0, 1.0, 1.0, 1.0, 1.0, 1.0, 1.0, 1.0, 1.0, 1.0, 1.0, 1.0, 1.0, 1.0, 1.0, 1.0, 1.0, 1.0, 1.0, 1.0, 1.0, 1.0, 1.0, 1.0, 1.0, 1.0, 1.0, 1.0, 1.0, 1.0, 1.0, 1.0, 1.0, 1.0, 1.0, 1.0, 1.0, 1.0, 1.0, 1.0, 1.0, 1.0, 1.0, 1.0, 1.0, 1.0, 1.0, 1.0, 1.0, 1.0, 1.0, 1.0, 1.0, 1.0, 1.0, 1.0, 1.0, 1.0, 1.0, 1.0, 1.0, 1.0, 1.0, 1.0, 1.0, 1.0, 1.0, 1.0, 1.0, 1.0, 1.0, 1.0, 1.0, 1.0, 1.0, 1.0, 1.0, 1.0, 1.0, 1.0, 1.0, 1.0, 1.0, 1.0, 1.0, 1.0, 1.0, 1.0, 1.0, 1.0, 1.0, 1.0, 1.0, 1.0, 1.0, 1.0, 1.0, 1.0, 1.0, 1.0, 1.0, 1.0, 1.0, 1.0, 1.0, 1.0, 1.0, 1.0, 1.0, 1.0, 1.0, 1.0, 1.0, 1.0, 1.0, 1.0, 1.0, 1.0, 1.0, 1.0, 1.0, 1.0, 1.0, 1.0, 1.0, 1.0, 1.0, 1.0, 1.0, 1.0, 1.0, 1.0, 1.0, 1.0, 1.0, 1.0, 1.0, 1.0, 1.0, 1.0, 1.0, 1.0, 1.0, 1.0, 1.0, 1.0, 1.0, 1.0, 1.0, 1.0, 1.0, 1.0, 1.0, 1.0, 1.0, 1.0, 1.0, 1.0, 1.0, 1.0, 1.0, 1.0, 1.0, 1.0, 1.0, 1.0, 1.0, 1.0, 1.0, 1.0, 1.0, 1.0, 1.0, 1.0, 1.0, 1.0, 1.0, 1.0, 1.0, 1.0, 1.0, 1.0, 1.0, 1.0, 1.0, 1.0, 1.0, 1.0, 1.0, 1.0, 1.0, 1.0, 1.0, 1.0, 1.0, 1.0, 1.0, 1.0, 1.0, 1.0, 1.0, 1.0, 1.0, 1.0, 1.0, 1.0, 1.0, 1.0, 1.0, 1.0, 1.0, 1.0, 1.0, 1.0, 1.0, 1.0, 1.0, 1.0, 1.0, 1.0, 1.0, 1.0, 1.0, 1.0, 1.0, 1.0, 1.0, 1.0, 1.0, 1.0, 1.0, 1.0, 1.0, 1.0, 1.0, 1.0, 1.0, 1.0, 1.0, 1.0, 1.0, 1.0, 1.0, 1.0, 1.0, 1.0, 1.0, 1.0, 1.0, 1.0, 1.0, 1.0, 1.0, 1.0, 1.0, 1.0, 1.0, 1.0, 1.0, 1.0, 1.0, 1.0, 1.0, 1.0, 1.0, 1.0, 1.0, 1.0, 1.0, 1.0, 1.0, 1.0, 1.0, 1.0, 1.0, 1.0, 1.0, 1.0, 1.0, 1.0, 1.0, 1.0, 1.0, 1.0, 1.0, 1.0, 1.0, 1.0, 1.0, 1.0, 1.0, 1.0, 1.0, 1.0, 1.0, 1.0, 1.0, 1.0, 1.0, 1.0, 1.0, 1.0, 1.0, 1.0, 1.0, 1.0, 1.0, 1.0, 1.0, 1.0, 1.0, 1.0, 1.0, 1.0, 1.0, 1.0, 1.0, 1.0, 1.0, 1.0, 1.0, 1.0, 1.0, 1.0, 1.0, 1.0, 1.0, 1.0, 1.0, 1.0, 1.0, 1.0, 1.0, 1.0, 1.0, 1.0, 1.0, 1.0, 1.0, 1.0, 1.0, 1.0, 1.0, 1.0, 1.0, 1.0, 1.0, 1.0, 1.0, 1.0, 1.0, 1.0, 1.0, 1.0, 1.0, 1.0, 1.0, 1.0, 1.0, 1.0, 1.0, 1.0, 1.0, 1.0, 1.0, 1.0, 1.0, 1.0, 1.0, 1.0, 1.0, 1.0, 1.0, 1.0, 1.0, 1.0, 1.0, 1.0, 1.0, 1.0, 1.0, 1.0, 1.0, 1.0, 1.0, 1.0, 1.0, 1.0, 1.0, 1.0, 1.0, 1.0, 1.0, 1.0, 1.0, 1.0, 1.0, 1.0, 1.0, 1.0, 1.0, 1.0, 1.0, 1.0, 1.0, 1.0, 1.0, 1.0, 1.0, 1.0, 1.0, 1.0, 1.0, 1.0, 1.0, 1.0, 1.0, 1.0, 1.0, 1.0, 1.0, 1.0, 1.0, 1.0, 1.0, 1.0, 1.0, 1.0, 1.0, 1.0, 1.0, 1.0, 1.0, 1.0, 1.0, 1.0, 1.0, 1.0, 1.0, 1.0, 1.0, 1.0, 1.0, 1.0, 1.0, 1.0, 1.0, 1.0, 1.0, 1.0, 1.0, 1.0, 1.0, 1.0, 1.0, 1.0, 1.0, 1.0, 1.0, 1.0, 1.0, 1.0, 1.0, 1.0, 1.0, 1.0, 1.0, 1.0, 1.0, 1.0, 1.0, 1.0, 1.0, 1.0, 1.0, 1.0, 1.0, 1.0, 1.0, 1.0, 1.0, 1.0, 1.0, 1.0, 1.0, 1.0, 1.0, 1.0, 1.0, 1.0, 1.0, 1.0, 1.0, 1.0, 1.0, 1.0, 1.0, 1.0, 1.0, 1.0, 1.0, 1.0, 1.0, 1.0, 1.0, 1.0, 1.0, 1.0, 1.0, 1.0, 1.0, 1.0, 1.0, 1.0, 1.0, 1.0, 1.0, 1.0, 1.0, 1.0, 1.0, 1.0, 1.0, 1.0, 1.0, 1.0, 1.0, 1.0, 1.0, 1.0, 1.0, 1.0, 1.0, 1.0, 1.0, 1.0, 1.0, 1.0, 1.0, 1.0, 1.0, 1.0, 1.0, 1.0, 1.0, 1.0, 1.0, 1.0, 1.0, 1.0, 1.0, 1.0, 1.0, 1.0, 1.0, 1.0, 1.0, 1.0, 1.0, 1.0, 1.0, 1.0, 1.0, 1.0, 1.0, 1.0, 1.0, 1.0, 1.0, 1.0, 1.0, 1.0, 1.0, 1.0, 1.0, 1.0, 1.0, 1.0, 1.0, 1.0, 1.0, 1.0, 1.0, 1.0, 1.0, 1.0, 1.0, 1.0, 1.0, 1.0, 1.0, 1.0, 1.0, 1.0, 1.0, 1.0, 1.0, 1.0, 1.0, 1.0, 1.0, 1.0, 1.0, 1.0, 1.0, 1.0, 1.0, 1.0, 1.0, 1.0, 1.0, 1.0, 1.0, 1.0, 1.0, 1.0, 1.0, 1.0, 1.0, 1.0, 1.0, 1.0, 1.0, 1.0, 1.0, 1.0, 1.0, 1.0, 1.0, 1.0, 1.0, 1.0, 1.0, 1.0, 1.0, 1.0, 1.0, 1.0, 1.0, 1.0, 1.0, 1.0, 1.0, 1.0, 1.0, 1.0, 1.0, 1.0, 1.0, 1.0, 1.0, 1.0, 1.0, 1.0, 1.0, 1.0, 1.0, 1.0, 1.0, 1.0, 1.0, 1.0, 1.0, 1.0, 1.0, 1.0, 1.0, 1.0, 1.0, 1.0, 1.0, 1.0, 1.0, 1.0, 1.0, 1.0, 1.0, 1.0, 1.0, 1.0, 1.0, 1.0, 1.0, 1.0, 1.0, 1.0, 1.0, 1.0, 1.0, 1.0, 1.0, 1.0, 1.0, 1.0, 1.0, 1.0, 1.0, 1.0, 1.0, 1.0, 1.0, 1.0, 1.0, 1.0, 1.0, 1.0, 1.0, 1.0, 1.0, 1.0, 1.0, 1.0, 1.0, 1.0, 1.0, 1.0, 1.0, 1.0, 1.0, 1.0, 1.0, 1.0, 1.0, 1.0, 1.0, 1.0, 1.0, 1.0, 1.0, 1.0, 1.0, 1.0, 1.0, 1.0, 1.0, 1.0, 1.0, 1.0, 1.0, 1.0, 1.0, 1.0, 1.0, 1.0, 1.0, 1.0, 1.0, 1.0, 1.0, 1.0, 1.0, 1.0, 1.0, 1.0, 1.0, 1.0, 1.0, 1.0, 1.0, 1.0, 1.0, 1.0, 1.0, 1.0, 1.0, 1.0, 1.0, 1.0, 1.0, 1.0, 1.0, 1.0, 1.0, 1.0, 1.0, 1.0, 1.0, 1.0, 1.0, 1.0, 1.0, 1.0, 1.0, 1.0, 1.0, 1.0, 1.0, 1.0, 1.0, 1.0, 1.0, 1.0, 1.0, 1.0, 1.0, 1.0, 1.0, 1.0, 1.0, 1.0, 1.0, 1.0, 1.0, 1.0, 1.0, 1.0, 1.0, 1.0, 1.0, 1.0, 1.0, 1.0, 1.0, 1.0, 1.0, 1.0, 1.0, 1.0, 1.0, 1.0, 1.0, 1.0, 1.0, 1.0, 1.0, 1.0, 1.0, 1.0, 1.0, 1.0, 1.0, 1.0, 1.0, 1.0, 1.0, 1.0, 1.0, 1.0, 1.0, 1.0, 1.0, 1.0, 1.0, 1.0, 1.0, 1.0, 1.0, 1.0, 1.0, 1.0, 1.0, 1.0, 1.0, 1.0, 1.0, 1.0, 1.0, 1.0, 1.0, 1.0, 1.0, 1.0, 1.0, 1.0, 1.0, 1.0, 1.0, 1.0, 1.0, 1.0, 1.0, 1.0, 1.0, 1.0, 1.0, 1.0, 1.0, 1.0, 1.0, 1.0, 1.0, 1.0, 1.0, 1.0, 1.0, 1.0, 1.0, 1.0, 1.0, 1.0, 1.0, 1.0, 1.0, 1.0, 1.0, 1.0, 1.0, 1.0, 1.0, 1.0, 1.0, 1.0, 1.0, 1.0, 1.0, 1.0, 1.0, 1.0, 1.0, 1.0, 1.0, 1.0, 1.0, 1.0, 1.0, 1.0, 1.0, 1.0, 1.0, 1.0, 1.0, 1.0, 1.0, 1.0, 1.0, 1.0, 1.0, 1.0, 1.0, 1.0, 1.0, 1.0, 1.0, 1.0, 1.0, 1.0, 1.0, 1.0, 1.0, 1.0, 1.0, 1.0, 1.0, 1.0, 1.0, 1.0, 1.0, 1.0, 1.0, 1.0, 1.0, 1.0, 1.0, 1.0, 1.0, 1.0, 1.0, 1.0, 1.0, 1.0, 1.0, 1.0, 1.0, 1.0, 1.0, 1.0, 1.0, 1.0, 1.0, 1.0, 1.0, 1.0, 1.0, 1.0, 1.0, 1.0, 1.0, 1.0, 1.0, 1.0, 1.0, 1.0, 1.0, 1.0, 1.0, 1.0, 1.0, 1.0, 1.0, 1.0, 1.0, 1.0, 1.0, 1.0, 1.0, 1.0, 1.0, 1.0, 1.0, 1.0, 1.0, 1.0, 1.0, 1.0, 1.0, 1.0, 1.0, 1.0, 1.0, 1.0, 1.0, 1.0, 1.0, 1.0, 1.0, 1.0, 1.0, 1.0, 1.0, 1.0, 1.0, 1.0, 1.0, 1.0, 1.0, 1.0, 1.0, 1.0, 1.0, 1.0, 1.0, 1.0, 1.0, 1.0, 1.0, 1.0, 1.0, 1.0, 1.0, 1.0, 1.0, 1.0, 1.0, 1.0, 1.0, 1.0, 1.0, 1.0, 1.0, 1.0, 1.0, 1.0, 1.0, 1.0, 1.0, 1.0, 1.0, 1.0, 1.0, 1.0, 1.0, 1.0, 1.0, 1.0, 1.0, 1.0, 1.0, 1.0, 1.0, 1.0, 1.0, 1.0, 1.0, 1.0, 1.0, 1.0, 1.0, 1.0, 1.0, 1.0, 1.0, 1.0, 1.0, 1.0, 1.0, 1.0, 1.0, 1.0, 1.0, 1.0, 1.0, 1.0, 1.0, 1.0, 1.0, 1.0, 1.0, 1.0, 1.0, 1.0, 1.0, 1.0, 1.0, 1.0, 1.0, 1.0, 1.0, 1.0, 1.0, 1.0, 1.0, 1.0, 1.0, 1.0, 1.0, 1.0, 1.0, 1.0, 1.0, 1.0, 1.0, 1.0, 1.0, 1.0, 1.0, 1.0, 1.0, 1.0, 1.0, 1.0, 1.0, 1.0, 1.0, 1.0, 1.0, 1.0, 1.0, 1.0, 1.0, 1.0, 1.0, 1.0, 1.0, 1.0, 1.0, 1.0, 1.0, 1.0, 1.0, 1.0, 1.0, 1.0, 1.0, 1.0, 1.0, 1.0, 1.0, 1.0, 1.0, 1.0, 1.0, 1.0, 1.0, 1.0, 1.0, 1.0, 1.0, 1.0, 1.0, 1.0, 1.0, 1.0, 1.0, 1.0, 1.0, 1.0, 1.0, 1.0, 1.0, 1.0, 1.0, 1.0, 1.0, 1.0, 1.0, 1.0, 1.0, 1.0, 1.0, 1.0, 1.0, 1.0, 1.0, 1.0, 1.0, 1.0, 1.0, 1.0, 1.0, 1.0, 1.0, 1.0, 1.0, 1.0, 1.0, 1.0, 1.0, 1.0, 1.0, 1.0, 1.0, 1.0, 1.0, 1.0, 1.0, 1.0, 1.0, 1.0, 1.0, 1.0, 1.0, 1.0, 1.0, 1.0, 1.0, 1.0, 1.0, 1.0, 1.0, 1.0, 1.0, 1.0, 1.0, 1.0, 1.0, 1.0, 1.0, 1.0, 1.0, 1.0, 1.0, 1.0, 1.0, 1.0, 1.0, 1.0, 1.0, 1.0, 1.0, 1.0, 1.0, 1.0, 1.0, 1.0, 1.0, 1.0, 1.0, 1.0, 1.0, 1.0, 1.0, 1.0, 1.0, 1.0, 1.0, 1.0, 1.0, 1.0, 1.0, 1.0, 1.0, 1.0, 1.0, 1.0, 1.0, 1.0, 1.0, 1.0, 1.0, 1.0, 1.0, 1.0, 1.0, 1.0, 1.0, 1.0, 1.0, 1.0, 1.0, 1.0, 1.0, 1.0, 1.0, 1.0, 1.0, 1.0, 1.0, 1.0, 1.0, 1.0, 1.0, 1.0, 1.0, 1.0, 1.0, 1.0, 1.0, 1.0, 1.0, 1.0, 1.0, 1.0, 1.0, 1.0, 1.0, 1.0, 1.0, 1.0, 1.0, 1.0, 1.0, 1.0, 1.0, 1.0, 1.0, 1.0, 1.0, 1.0, 1.0, 1.0, 1.0, 1.0, 1.0, 1.0, 1.0, 1.0, 1.0, 1.0, 1.0, 1.0, 1.0, 1.0, 1.0, 1.0, 1.0, 1.0, 1.0, 1.0, 1.0, 1.0, 1.0, 1.0, 1.0, 1.0, 1.0, 1.0, 1.0, 1.0, 1.0, 1.0, 1.0, 1.0, 1.0, 1.0, 1.0, 1.0, 1.0, 1.0, 1.0, 1.0, 1.0, 1.0, 1.0, 1.0, 1.0, 1.0, 1.0, 1.0, 1.0, 1.0, 1.0, 1.0, 1.0, 1.0, 1.0, 1.0, 1.0, 1.0, 1.0, 1.0, 1.0, 1.0, 1.0, 1.0, 1.0, 1.0, 1.0, 1.0, 1.0, 1.0, 1.0, 1.0, 1.0, 1.0, 1.0, 1.0, 1.0, 1.0, 1.0, 1.0, 1.0, 1.0, 1.0, 1.0, 1.0, 1.0, 1.0, 1.0, 1.0, 1.0, 1.0, 1.0, 1.0, 1.0, 1.0, 1.0, 1.0, 1.0, 1.0, 1.0, 1.0, 1.0, 1.0, 1.0, 1.0, 1.0, 1.0, 1.0, 1.0, 1.0, 1.0, 1.0, 1.0, 1.0, 1.0, 1.0, 1.0, 1.0, 1.0, 1.0, 1.0, 1.0, 1.0, 1.0, 1.0, 1.0, 1.0, 1.0, 1.0, 1.0, 1.0, 1.0, 1.0, 1.0, 1.0, 1.0, 1.0, 1.0, 1.0, 1.0, 1.0, 1.0, 1.0, 1.0, 1.0, 1.0, 1.0, 1.0, 1.0, 1.0, 1.0, 1.0, 1.0, 1.0, 1.0, 1.0, 1.0, 1.0, 1.0, 1.0, 1.0, 1.0, 1.0, 1.0, 1.0, 1.0, 1.0, 1.0, 1.0, 1.0, 1.0, 1.0, 1.0, 1.0, 1.0, 1.0, 1.0, 1.0, 1.0, 1.0, 1.0, 1.0, 1.0, 1.0, 1.0, 1.0, 1.0, 1.0, 1.0, 1.0, 1.0, 1.0, 1.0, 1.0, 1.0, 1.0, 1.0, 1.0, 1.0, 1.0, 1.0, 1.0, 1.0, 1.0, 1.0, 1.0, 1.0, 1.0, 1.0, 1.0, 1.0, 1.0, 1.0, 1.0, 1.0, 1.0, 1.0, 1.0, 1.0, 1.0, 1.0, 1.0, 1.0, 1.0, 1.0, 1.0, 1.0, 1.0, 1.0, 1.0, 1.0, 1.0, 1.0, 1.0, 1.0, 1.0, 1.0, 1.0, 1.0, 1.0, 1.0, 1.0, 1.0, 1.0, 1.0, 1.0, 1.0, 1.0, 1.0, 1.0, 1.0, 1.0, 1.0, 1.0, 1.0, 1.0, 1.0, 1.0, 1.0, 1.0, 1.0, 1.0, 1.0, 1.0, 1.0, 1.0, 1.0, 1.0, 1.0, 1.0, 1.0, 1.0, 1.0, 1.0, 1.0, 1.0, 1.0, 1.0, 1.0, 1.0, 1.0, 1.0, 1.0, 1.0, 1.0, 1.0, 1.0, 1.0, 1.0, 1.0, 1.0, 1.0, 1.0, 1.0, 1.0, 1.0, 1.0, 1.0, 1.0, 1.0, 1.0, 1.0, 1.0, 1.0, 1.0, 1.0, 1.0, 1.0, 1.0, 1.0, 1.0, 1.0, 1.0, 1.0, 1.0, 1.0, 1.0, 1.0, 1.0, 1.0, 1.0, 1.0, 1.0, 1.0, 1.0, 1.0, 1.0, 1.0, 1.0, 1.0, 1.0, 1.0, 1.0, 1.0, 1.0, 1.0, 1.0, 1.0, 1.0, 1.0, 1.0, 1.0, 1.0, 1.0, 1.0, 1.0, 1.0, 1.0, 1.0, 1.0, 1.0, 1.0, 1.0, 1.0, 1.0, 1.0, 1.0, 1.0, 1.0, 1.0, 1.0, 1.0, 1.0, 1.0, 1.0, 1.0, 1.0, 1.0, 1.0, 1.0, 1.0, 1.0, 1.0, 1.0, 1.0, 1.0, 1.0, 1.0, 1.0, 1.0, 1.0, 1.0, 1.0, 1.0, 1.0, 1.0, 1.0, 1.0, 1.0, 1.0, 1.0, 1.0, 1.0, 1.0, 1.0, 1.0, 1.0, 1.0, 1.0, 1.0, 1.0, 1.0, 1.0, 1.0, 1.0, 1.0, 1.0, 1.0, 1.0, 1.0, 1.0, 1.0, 1.0, 1.0, 1.0, 1.0, 1.0, 1.0, 1.0, 1.0, 1.0, 1.0, 1.0, 1.0, 1.0, 1.0, 1.0, 1.0, 1.0, 1.0, 1.0, 1.0, 1.0, 1.0, 1.0, 1.0, 1.0, 1.0, 1.0, 1.0, 1.0, 1.0, 1.0, 1.0, 1.0, 1.0, 1.0, 1.0, 1.0, 1.0, 1.0, 1.0, 1.0, 1.0, 1.0, 1.0, 1.0, 1.0, 1.0, 1.0, 1.0, 1.0, 1.0, 1.0, 1.0, 1.0, 1.0, 1.0, 1.0, 1.0, 1.0, 1.0, 1.0, 1.0, 1.0, 1.0, 1.0, 1.0, 1.0, 1.0, 1.0, 1.0, 1.0, 1.0, 1.0, 1.0, 1.0, 1.0, 1.0, 1.0, 1.0, 1.0, 1.0, 1.0, 1.0, 1.0, 1.0, 1.0, 1.0, 1.0, 1.0, 1.0, 1.0, 1.0, 1.0, 1.0, 1.0, 1.0, 1.0, 1.0, 1.0, 1.0, 1.0, 1.0, 1.0, 1.0, 1.0, 1.0, 1.0, 1.0, 1.0, 1.0, 1.0, 1.0, 1.0, 1.0, 1.0, 1.0, 1.0, 1.0, 1.0, 1.0, 1.0, 1.0, 1.0, 1.0, 1.0, 1.0, 1.0, 1.0, 1.0, 1.0, 1.0, 1.0, 1.0, 1.0, 1.0, 1.0, 1.0, 1.0, 1.0, 1.0, 1.0, 1.0, 1.0, 1.0, 1.0, 1.0, 1.0, 1.0, 1.0, 1.0, 1.0, 1.0, 1.0, 1.0, 1.0, 1.0, 1.0, 1.0, 1.0, 1.0, 1.0, 1.0, 1.0, 1.0, 1.0, 1.0, 1.0, 1.0, 1.0, 1.0, 1.0, 1.0, 1.0, 1.0, 1.0, 1.0, 1.0, 1.0, 1.0, 1.0, 1.0, 1.0, 1.0, 1.0, 1.0, 1.0, 1.0, 1.0, 1.0, 1.0, 1.0, 1.0, 1.0, 1.0, 1.0, 1.0, 1.0, 1.0, 1.0, 1.0, 1.0, 1.0, 1.0, 1.0, 1.0, 1.0, 1.0, 1.0, 1.0, 1.0, 1.0, 1.0, 1.0, 1.0, 1.0, 1.0, 1.0, 1.0, 1.0, 1.0, 1.0, 1.0, 1.0, 1.0, 1.0, 1.0, 1.0, 1.0, 1.0, 1.0, 1.0, 1.0, 1.0, 1.0, 1.0, 1.0, 1.0, 1.0, 1.0, 1.0, 1.0, 1.0, 1.0, 1.0, 1.0, 1.0, 1.0, 1.0, 1.0, 1.0, 1.0, 1.0, 1.0, 1.0, 1.0, 1.0, 1.0, 1.0, 1.0, 1.0, 1.0, 1.0, 1.0, 1.0, 1.0, 1.0, 1.0, 1.0, 1.0, 1.0, 1.0, 1.0, 1.0, 1.0, 1.0, 1.0, 1.0, 1.0, 1.0, 1.0, 1.0, 1.0, 1.0, 1.0, 1.0, 1.0, 1.0, 1.0, 1.0, 1.0, 1.0, 1.0, 1.0, 1.0, 1.0, 1.0, 1.0, 1.0, 1.0, 1.0, 1.0, 1.0, 1.0, 1.0, 1.0, 1.0, 1.0, 1.0, 1.0, 1.0, 1.0, 1.0, 1.0, 1.0, 1.0, 1.0, 1.0, 1.0, 1.0, 1.0, 1.0, 1.0, 1.0, 1.0, 1.0, 1.0, 1.0, 1.0, 1.0, 1.0, 1.0, 1.0, 1.0, 1.0, 1.0, 1.0, 1.0, 1.0, 1.0, 1.0, 1.0, 1.0, 1.0, 1.0, 1.0, 1.0, 1.0, 1.0, 1.0, 1.0, 1.0, 1.0, 1.0, 1.0, 1.0, 1.0, 1.0, 1.0, 1.0, 1.0, 1.0, 1.0, 1.0, 1.0, 1.0, 1.0, 1.0, 1.0, 1.0, 1.0, 1.0, 1.0, 1.0, 1.0, 1.0, 1.0, 1.0, 1.0, 1.0, 1.0, 1.0, 1.0, 1.0, 1.0, 1.0, 1.0, 1.0, 1.0, 1.0, 1.0, 1.0, 1.0, 1.0, 1.0, 1.0, 1.0, 1.0, 1.0, 1.0, 1.0, 1.0, 1.0, 1.0, 1.0, 1.0, 1.0, 1.0, 1.0, 1.0, 1.0, 1.0, 1.0, 1.0, 1.0, 1.0, 1.0, 1.0, 1.0, 1.0, 1.0, 1.0, 1.0, 1.0, 1.0, 1.0, 1.0, 1.0, 1.0, 1.0, 1.0, 1.0, 1.0, 1.0, 1.0, 1.0, 1.0, 1.0, 1.0, 1.0, 1.0, 1.0, 1.0, 1.0, 1.0, 1.0, 1.0, 1.0, 1.0, 1.0, 1.0, 1.0, 1.0, 1.0, 1.0, 1.0, 1.0, 1.0, 1.0, 1.0, 1.0, 1.0, 1.0, 1.0, 1.0, 1.0, 1.0, 1.0, 1.0, 1.0, 1.0, 1.0, 1.0, 1.0, 1.0, 1.0, 1.0, 1.0, 1.0, 1.0, 1.0, 1.0, 1.0, 1.0, 1.0, 1.0, 1.0, 1.0, 1.0, 1.0, 1.0, 1.0, 1.0, 1.0, 1.0, 1.0, 1.0, 1.0, 1.0, 1.0, 1.0, 1.0, 1.0, 1.0, 1.0, 1.0, 1.0, 1.0, 1.0, 1.0, 1.0, 1.0, 1.0, 1.0, 1.0, 1.0, 1.0, 1.0, 1.0, 1.0, 1.0, 1.0, 1.0, 1.0, 1.0, 1.0, 1.0, 1.0, 1.0, 1.0, 1.0, 1.0, 1.0, 1.0, 1.0, 1.0, 1.0, 1.0, 1.0, 1.0, 1.0, 1.0, 1.0, 1.0, 1.0, 1.0, 1.0, 1.0, 1.0, 1.0, 1.0, 1.0, 1.0, 1.0, 1.0, 1.0, 1.0, 1.0, 1.0, 1.0, 1.0, 1.0, 1.0, 1.0, 1.0, 1.0, 1.0, 1.0, 1.0, 1.0, 1.0, 1.0, 1.0, 1.0, 1.0, 1.0, 1.0, 1.0, 1.0, 1.0, 1.0, 1.0, 1.0, 1.0, 1.0, 1.0, 1.0, 1.0, 1.0, 1.0, 1.0, 1.0, 1.0, 1.0, 1.0, 1.0, 1.0, 1.0, 1.0, 1.0, 1.0, 1.0, 1.0, 1.0, 1.0, 1.0, 1.0, 1.0, 1.0, 1.0, 1.0, 1.0, 1.0, 1.0, 1.0, 1.0, 1.0, 1.0, 1.0, 1.0, 1.0, 1.0, 1.0, 1.0, 1.0, 1.0, 1.0, 1.0, 1.0, 1.0, 1.0, 1.0, 1.0, 1.0, 1.0, 1.0, 1.0, 1.0, 1.0, 1.0, 1.0, 1.0, 1.0, 1.0, 1.0, 1.0, 1.0, 1.0, 1.0, 1.0, 1.0, 1.0, 1.0, 1.0, 1.0, 1.0, 1.0, 1.0, 1.0, 1.0, 1.0, 1.0, 1.0, 1.0, 1.0, 1.0, 1.0, 1.0, 1.0, 1.0, 1.0, 1.0, 1.0, 1.0, 1.0, 1.0, 1.0, 1.0, 1.0, 1.0, 1.0, 1.0, 1.0, 1.0, 1.0, 1.0, 1.0, 1.0, 1.0, 1.0, 1.0, 1.0, 1.0, 1.0, 1.0, 1.0, 1.0, 1.0, 1.0, 1.0, 1.0, 1.0, 1.0, 1.0, 1.0, 1.0, 1.0, 1.0, 1.0, 1.0, 1.0, 1.0, 1.0, 1.0, 1.0, 1.0, 1.0, 1.0, 1.0, 1.0, 1.0, 1.0, 1.0, 1.0, 1.0, 1.0, 1.0, 1.0, 1.0, 1.0, 1.0, 1.0, 1.0, 1.0, 1.0, 1.0, 1.0, 1.0, 1.0, 1.0, 1.0, 1.0, 1.0, 1.0, 1.0, 1.0, 1.0, 1.0, 1.0, 1.0, 1.0, 1.0, 1.0, 1.0, 1.0, 1.0, 1.0, 1.0, 1.0, 1.0, 1.0, 1.0, 1.0, 1.0, 1.0, 1.0, 1.0, 1.0, 1.0, 1.0, 1.0, 1.0, 1.0, 1.0, 1.0, 1.0, 1.0, 1.0, 1.0, 1.0, 1.0, 1.0, 1.0, 1.0, 1.0, 1.0, 1.0, 1.0, 1.0, 1.0, 1.0, 1.0, 1.0, 1.0, 1.0, 1.0, 1.0, 1.0, 1.0, 1.0, 1.0, 1.0, 1.0, 1.0, 1.0, 1.0, 1.0, 1.0, 1.0, 1.0, 1.0, 1.0, 1.0, 1.0, 1.0, 1.0, 1.0, 1.0, 1.0, 1.0, 1.0, 1.0, 1.0, 1.0, 1.0, 1.0, 1.0, 1.0, 1.0, 1.0, 1.0, 1.0, 1.0, 1.0, 1.0, 1.0, 1.0, 1.0, 1.0, 1.0, 1.0, 1.0, 1.0, 1.0, 1.0, 1.0, 1.0, 1.0, 1.0, 1.0, 1.0, 1.0, 1.0, 1.0, 1.0, 1.0, 1.0, 1.0, 1.0, 1.0, 1.0, 1.0, 1.0, 1.0, 1.0, 1.0, 1.0, 1.0, 1.0, 1.0, 1.0, 1.0, 1.0, 1.0, 1.0, 1.0, 1.0, 1.0, 1.0, 1.0, 1.0, 1.0, 1.0, 1.0, 1.0, 1.0, 1.0, 1.0, 1.0, 1.0, 1.0, 1.0, 1.0, 1.0, 1.0, 1.0, 1.0, 1.0, 1.0, 1.0, 1.0, 1.0, 1.0, 1.0, 1.0, 1.0, 1.0, 1.0, 1.0, 1.0, 1.0, 1.0, 1.0, 1.0, 1.0, 1.0, 1.0, 1.0, 1.0, 1.0, 1.0, 1.0, 1.0, 1.0, 1.0, 1.0, 1.0, 1.0, 1.0, 1.0, 1.0, 1.0, 1.0, 1.0, 1.0, 1.0, 1.0, 1.0, 1.0, 1.0, 1.0, 1.0, 1.0, 1.0, 1.0, 1.0, 1.0, 1.0, 1.0, 1.0, 1.0, 1.0, 1.0, 1.0, 1.0, 1.0, 1.0, 1.0, 1.0, 1.0, 1.0, 1.0, 1.0, 1.0, 1.0, 1.0, 1.0, 1.0, 1.0, 1.0, 1.0, 1.0, 1.0, 1.0, 1.0, 1.0, 1.0, 1.0, 1.0, 1.0, 1.0, 1.0, 1.0, 1.0, 1.0, 1.0, 1.0, 1.0, 1.0, 1.0, 1.0, 1.0, 1.0, 1.0, 1.0, 1.0, 1.0, 1.0, 1.0, 1.0, 1.0, 1.0, 1.0, 1.0, 1.0, 1.0, 1.0, 1.0, 1.0, 1.0, 1.0, 1.0, 1.0, 1.0, 1.0, 1.0, 1.0, 1.0, 1.0, 1.0, 1.0, 1.0, 1.0, 1.0, 1.0, 1.0, 1.0, 1.0, 1.0, 1.0, 1.0, 1.0, 1.0, 1.0, 1.0, 1.0, 1.0, 1.0, 1.0, 1.0, 1.0, 1.0, 1.0, 1.0, 1.0, 1.0, 1.0, 1.0, 1.0, 1.0, 1.0, 1.0, 1.0, 1.0, 1.0, 1.0, 1.0, 1.0, 1.0])
me_cylinder_001_cylinder_002.materials.append(mat_mat1_002)
me_cylinder_001_cylinder_002.materials.append(mat_mat1_003)
me_cylinder_001_cylinder_002.update()
me_cylinder_001_cylinder_002.normals_split_custom_set([tuple(v) for v in zip(*[iter([0.3819, 0.9221, -0.06275, 0.3819, 0.9221, -0.06275, 0.3819, 0.9221, -0.06275, 0.9221, 0.3819, -0.06275, 0.9221, 0.3819, -0.06275, 0.9221, 0.3819, -0.06275, 0.9221, -0.3819, -0.06275, 0.9221, -0.3819, -0.06275, 0.9221, -0.3819, -0.06275, 0.3819, -0.9221, -0.06275, 0.3819, -0.9221, -0.06275, 0.3819, -0.9221, -0.06275, -0.3819, -0.9221, -0.06275, -0.3819, -0.9221, -0.06275, -0.3819, -0.9221, -0.06275, -0.9221, -0.3819, -0.06275, -0.9221, -0.3819, -0.06275, -0.9221, -0.3819, -0.06275, 0.0, 0.0, 1.0, 0.0, 0.0, 1.0, 0.0, 0.0, 1.0, -0.9221, 0.3819, -0.06275, -0.9221, 0.3819, -0.06275, -0.9221, 0.3819, -0.06275, -0.3819, 0.9221, -0.06275, -0.3819, 0.9221, -0.06275, -0.3819, 0.9221, -0.06275, 7.694e-16, -7.55e-08, -1.0, 7.694e-16, -7.55e-08, -1.0, 7.694e-16, -7.55e-08, -1.0, -0.381, 0.9198, 0.09436, -0.381, 0.9198, 0.09436, -0.381, 0.9198, 0.09436, -0.9198, 0.381, 0.09436, -0.9198, 0.381, 0.09436, -0.9198, 0.381, 0.09436, -0.9198, -0.381, 0.09436, -0.9198, -0.381, 0.09436, -0.9198, -0.381, 0.09436, -0.381, -0.9198, 0.09436, -0.381, -0.9198, 0.09436, -0.381, -0.9198, 0.09436, 0.381, -0.9198, 0.09436, 0.381, -0.9198, 0.09436, 0.381, -0.9198, 0.09436, 0.9198, -0.381, 0.09436, 0.9198, -0.381, 0.09436, 0.9198, -0.381, 0.09436, 0.9198, 0.381, 0.09436, 0.9198, 0.381, 0.09436, 0.9198, 0.381, 0.09436, 0.381, 0.9198, 0.09436, 0.381, 0.9198, 0.09436, 0.381, 0.9198, 0.09436, 0.211, 0.9452, 0.249, 0.211, 0.9452, 0.249, 0.211, 0.9452, 0.249, 0.9353, 0.226, 0.2724, 0.9353, 0.226, 0.2724, 0.9353, 0.226, 0.2724, 0.9298, -0.2476, 0.2722, 0.9298, -0.2476, 0.2722, 0.9298, -0.2476, 0.2722, 0.2832, -0.9217, 0.265, 0.2832, -0.9217, 0.265, 0.2832, -0.9217, 0.265, -0.2833, -0.9217, 0.2651, -0.2833, -0.9217, 0.2651, -0.2833, -0.9217, 0.2651, -0.9306, -0.2579, 0.2597, -0.9306, -0.2579, 0.2597, -0.9306, -0.2579, 0.2597, 0.0, 0.0, 1.0, 0.0, 0.0, 1.0, 0.0, 0.0, 1.0, -0.9369, 0.2387, 0.2554, -0.9369, 0.2387, 0.2554, -0.9369, 0.2387, 0.2554, -0.2111, 0.9452, 0.2491, -0.2111, 0.9452, 0.2491, -0.2111, 0.9452, 0.2491, 0.0, 0.0, -1.0, 0.0, 0.0, -1.0, 0.0, 0.0, -1.0, -0.2073, 0.7176, 0.6649, -0.2073, 0.7176, 0.6649, -0.2073, 0.7176, 0.6649, -0.2163, 0.7622, 0.6101, -0.2163, 0.7622, 0.6101, -0.2163, 0.7622, 0.6101, -0.2224, 0.8061, 0.5484, -0.2224, 0.8061, 0.5484, -0.2224, 0.8061, 0.5484, -0.2237, 0.8491, 0.4785, -0.2237, 0.8491, 0.4785, -0.2237, 0.8491, 0.4785, -0.2145, 0.8893, 0.4039, -0.2145, 0.8893, 0.4039, -0.2145, 0.8893, 0.4039, -0.7167, 0.2132, 0.664, -0.7167, 0.2132, 0.664, -0.7167, 0.2132, 0.664, -0.7609, 0.2238, 0.6091, -0.7609, 0.2238, 0.6091, -0.7609, 0.2238, 0.6091, -0.8043, 0.232, 0.5471, -0.8043, 0.232, 0.5471, -0.8043, 0.232, 0.5471, -0.8464, 0.2366, 0.477, -0.8464, 0.2366, 0.477, -0.8464, 0.2366, 0.477, -0.8854, 0.2331, 0.4022, -0.8854, 0.2331, 0.4022, -0.8854, 0.2331, 0.4022, -0.7158, -0.2183, 0.6633, -0.7158, -0.2183, 0.6633, -0.7158, -0.2183, 0.6633, -0.7598, -0.23, 0.6081, -0.7598, -0.23, 0.6081, -0.7598, -0.23, 0.6081, -0.8027, -0.2398, 0.5461, -0.8027, -0.2398, 0.5461, -0.8027, -0.2398, 0.5461, -0.8443, -0.2467, 0.4758, -0.8443, -0.2467, 0.4758, -0.8443, -0.2467, 0.4758, -0.8824, -0.2466, 0.4008, -0.8824, -0.2466, 0.4008, -0.8824, -0.2466, 0.4008, -0.2241, -0.7149, 0.6624, -0.2241, -0.7149, 0.6624, -0.2241, -0.7149, 0.6624, -0.2372, -0.7584, 0.6071, -0.2372, -0.7584, 0.6071, -0.2372, -0.7584, 0.6071, -0.249, -0.8008, 0.5448, -0.249, -0.8008, 0.5448, -0.249, -0.8008, 0.5448, -0.259, -0.8415, 0.4742, -0.259, -0.8415, 0.4742, -0.259, -0.8415, 0.4742, -0.2641, -0.8781, 0.3989, -0.2641, -0.8781, 0.3989, -0.2641, -0.8781, 0.3989, 0.224, -0.7149, 0.6624, 0.224, -0.7149, 0.6624, 0.224, -0.7149, 0.6624, 0.2371, -0.7584, 0.6071, 0.2371, -0.7584, 0.6071, 0.2371, -0.7584, 0.6071, 0.249, -0.8008, 0.5448, 0.249, -0.8008, 0.5448, 0.249, -0.8008, 0.5448, 0.2589, -0.8415, 0.4742, 0.2589, -0.8415, 0.4742, 0.2589, -0.8415, 0.4742, 0.264, -0.8782, 0.3989, 0.264, -0.8782, 0.3989, 0.264, -0.8782, 0.3989, 0.7159, -0.2182, 0.6633, 0.7159, -0.2182, 0.6633, 0.7159, -0.2182, 0.6633, 0.7598, -0.2299, 0.6082, 0.7598, -0.2299, 0.6082, 0.7598, -0.2299, 0.6082, 0.8027, -0.2397, 0.5461, 0.8027, -0.2397, 0.5461, 0.8027, -0.2397, 0.5461, 0.8443, -0.2465, 0.4758, 0.8443, -0.2465, 0.4758, 0.8443, -0.2465, 0.4758, 0.8824, -0.2463, 0.4008, 0.8824, -0.2463, 0.4008, 0.8824, -0.2463, 0.4008, 0.7167, 0.2131, 0.664, 0.7167, 0.2131, 0.664, 0.7167, 0.2131, 0.664, 0.7609, 0.2236, 0.6091, 0.7609, 0.2236, 0.6091, 0.7609, 0.2236, 0.6091, 0.8043, 0.2319, 0.5471, 0.8043, 0.2319, 0.5471, 0.8043, 0.2319, 0.5471, 0.8465, 0.2364, 0.4771, 0.8465, 0.2364, 0.4771, 0.8465, 0.2364, 0.4771, 0.8855, 0.2328, 0.4022, 0.8855, 0.2328, 0.4022, 0.8855, 0.2328, 0.4022, 0.2073, 0.7176, 0.6649, 0.2073, 0.7176, 0.6649, 0.2073, 0.7176, 0.6649, 0.2163, 0.7622, 0.6101, 0.2163, 0.7622, 0.6101, 0.2163, 0.7622, 0.6101, 0.2224, 0.8061, 0.5484, 0.2224, 0.8061, 0.5484, 0.2224, 0.8061, 0.5484, 0.2237, 0.8491, 0.4785, 0.2237, 0.8491, 0.4785, 0.2237, 0.8491, 0.4785, 0.2144, 0.8893, 0.404, 0.2144, 0.8893, 0.404, 0.2144, 0.8893, 0.404, -0.7381, 0.0, -0.6747, -0.7381, 0.0, -0.6747, -0.7381, 0.0, -0.6747, 0.5012, 0.5012, -0.7054, 0.5012, 0.5012, -0.7054, 0.5012, 0.5012, -0.7054, 0.5271, -0.5271, -0.6665, 0.5271, -0.5271, -0.6665, 0.5271, -0.5271, -0.6665, -0.5014, 0.5014, -0.7052, -0.5014, 0.5014, -0.7052, -0.5014, 0.5014, -0.7052, 0.5012, 0.5012, -0.7054, 0.5012, 0.5012, -0.7054, 0.5012, 0.5012, -0.7054, -0.5273, -0.5273, -0.6663, -0.5273, -0.5273, -0.6663, -0.5273, -0.5273, -0.6663, -0.5014, 0.5014, -0.7052, -0.5014, 0.5014, -0.7052, -0.5014, 0.5014, -0.7052, 0.7378, 0.0, -0.6751, 0.7378, 0.0, -0.6751, 0.7378, 0.0, -0.6751, 0.415, -0.415, -0.8096, 0.415, -0.415, -0.8096, 0.415, -0.415, -0.8096, -0.3959, 0.3959, -0.8285, -0.3959, 0.3959, -0.8285, -0.3959, 0.3959, -0.8285, -0.4152, -0.4152, -0.8095, -0.4152, -0.4152, -0.8095, -0.4152, -0.4152, -0.8095, 0.3958, 0.3958, -0.8286, 0.3958, 0.3958, -0.8286, 0.3958, 0.3958, -0.8286, -0.3959, 0.3959, -0.8285, -0.3959, 0.3959, -0.8285, -0.3959, 0.3959, -0.8285, 0.415, -0.415, -0.8096, 0.415, -0.415, -0.8096, 0.415, -0.415, -0.8096, 0.3958, 0.3958, -0.8286, 0.3958, 0.3958, -0.8286, 0.3958, 0.3958, -0.8286, -0.4152, -0.4152, -0.8095, -0.4152, -0.4152, -0.8095, -0.4152, -0.4152, -0.8095, 0.3342, -0.3342, -0.8813, 0.3342, -0.3342, -0.8813, 0.3342, -0.3342, -0.8813, -0.3207, 0.3207, -0.8912, -0.3207, 0.3207, -0.8912, -0.3207, 0.3207, -0.8912, -0.3343, -0.3343, -0.8812, -0.3343, -0.3343, -0.8812, -0.3343, -0.3343, -0.8812, 0.3206, 0.3206, -0.8913, 0.3206, 0.3206, -0.8913, 0.3206, 0.3206, -0.8913, -0.3207, 0.3207, -0.8912, -0.3207, 0.3207, -0.8912, -0.3207, 0.3207, -0.8912, 0.3342, -0.3342, -0.8813, 0.3342, -0.3342, -0.8813, 0.3342, -0.3342, -0.8813, 0.3206, 0.3206, -0.8913, 0.3206, 0.3206, -0.8913, 0.3206, 0.3206, -0.8913, -0.3343, -0.3343, -0.8812, -0.3343, -0.3343, -0.8812, -0.3343, -0.3343, -0.8812, 0.2769, -0.2769, -0.9201, 0.2769, -0.2769, -0.9201, 0.2769, -0.2769, -0.9201, -0.2672, 0.2672, -0.9259, -0.2672, 0.2672, -0.9259, -0.2672, 0.2672, -0.9259, -0.277, -0.277, -0.9201, -0.277, -0.277, -0.9201, -0.277, -0.277, -0.9201, 0.2671, 0.2671, -0.9259, 0.2671, 0.2671, -0.9259, 0.2671, 0.2671, -0.9259, -0.2672, 0.2672, -0.9259, -0.2672, 0.2672, -0.9259, -0.2672, 0.2672, -0.9259, 0.2769, -0.2769, -0.9201, 0.2769, -0.2769, -0.9201, 0.2769, -0.2769, -0.9201, 0.2671, 0.2671, -0.9259, 0.2671, 0.2671, -0.9259, 0.2671, 0.2671, -0.9259, -0.277, -0.277, -0.9201, -0.277, -0.277, -0.9201, -0.277, -0.277, -0.9201, 0.2352, -0.2352, -0.943, 0.2352, -0.2352, -0.943, 0.2352, -0.2352, -0.943, -0.228, 0.228, -0.9466, -0.228, 0.228, -0.9466, -0.228, 0.228, -0.9466, -0.2353, -0.2353, -0.943, -0.2353, -0.2353, -0.943, -0.2353, -0.2353, -0.943, 0.228, 0.228, -0.9466, 0.228, 0.228, -0.9466, 0.228, 0.228, -0.9466, -0.228, 0.228, -0.9466, -0.228, 0.228, -0.9466, -0.228, 0.228, -0.9466, 0.2352, -0.2352, -0.943, 0.2352, -0.2352, -0.943, 0.2352, -0.2352, -0.943, 0.228, 0.228, -0.9466, 0.228, 0.228, -0.9466, 0.228, 0.228, -0.9466, -0.2353, -0.2353, -0.943, -0.2353, -0.2353, -0.943, -0.2353, -0.2353, -0.943, 0.2039, -0.2039, -0.9575, 0.2039, -0.2039, -0.9575, 0.2039, -0.2039, -0.9575, -0.1984, 0.1984, -0.9598, -0.1984, 0.1984, -0.9598, -0.1984, 0.1984, -0.9598, -0.204, -0.204, -0.9575, -0.204, -0.204, -0.9575, -0.204, -0.204, -0.9575, 0.1984, 0.1984, -0.9598, 0.1984, 0.1984, -0.9598, 0.1984, 0.1984, -0.9598, -0.1984, 0.1984, -0.9598, -0.1984, 0.1984, -0.9598, -0.1984, 0.1984, -0.9598, 0.2039, -0.2039, -0.9575, 0.2039, -0.2039, -0.9575, 0.2039, -0.2039, -0.9575, 0.1984, 0.1984, -0.9598, 0.1984, 0.1984, -0.9598, 0.1984, 0.1984, -0.9598, -0.204, -0.204, -0.9575, -0.204, -0.204, -0.9575, -0.204, -0.204, -0.9575, 0.3819, 0.9221, -0.06275, 0.3819, 0.9221, -0.06275, 0.3819, 0.9221, -0.06275, 0.9221, 0.3819, -0.06275, 0.9221, 0.3819, -0.06275, 0.9221, 0.3819, -0.06275, 0.9221, -0.3819, -0.06275, 0.9221, -0.3819, -0.06275, 0.9221, -0.3819, -0.06275, 0.3819, -0.9221, -0.06275, 0.3819, -0.9221, -0.06275, 0.3819, -0.9221, -0.06275, -0.3819, -0.9221, -0.06275, -0.3819, -0.9221, -0.06275, -0.3819, -0.9221, -0.06275, -0.9221, -0.3819, -0.06275, -0.9221, -0.3819, -0.06275, -0.9221, -0.3819, -0.06275, 0.0, 0.0, 1.0, 0.0, 0.0, 1.0, 0.0, 0.0, 1.0, 0.0, 0.0, 1.0, 0.0, 0.0, 1.0, 0.0, 0.0, 1.0, 0.0, 0.0, 1.0, 0.0, 0.0, 1.0, 0.0, 0.0, 1.0, 0.0, 0.0, 1.0, 0.0, 0.0, 1.0, 0.0, 0.0, 1.0, 0.0, 0.0, 1.0, 0.0, 0.0, 1.0, 0.0, 0.0, 1.0, -0.9221, 0.3819, -0.06275, -0.9221, 0.3819, -0.06275, -0.9221, 0.3819, -0.06275, -0.3819, 0.9221, -0.06275, -0.3819, 0.9221, -0.06275, -0.3819, 0.9221, -0.06275, -2.928e-15, -7.55e-08, -1.0, -2.928e-15, -7.55e-08, -1.0, -2.928e-15, -7.55e-08, -1.0, 5.229e-15, -7.55e-08, -1.0, 5.229e-15, -7.55e-08, -1.0, 5.229e-15, -7.55e-08, -1.0, 0.0, -7.55e-08, -1.0, 0.0, -7.55e-08, -1.0, 0.0, -7.55e-08, -1.0, 0.0, -7.55e-08, -1.0, 0.0, -7.55e-08, -1.0, 0.0, -7.55e-08, -1.0, 0.0, -7.55e-08, -1.0, 0.0, -7.55e-08, -1.0, 0.0, -7.55e-08, -1.0, -0.381, 0.9198, 0.09436, -0.381, 0.9198, 0.09436, -0.381, 0.9198, 0.09436, -0.9198, 0.381, 0.09436, -0.9198, 0.381, 0.09436, -0.9198, 0.381, 0.09436, -0.9198, -0.381, 0.09436, -0.9198, -0.381, 0.09436, -0.9198, -0.381, 0.09436, -0.381, -0.9198, 0.09436, -0.381, -0.9198, 0.09436, -0.381, -0.9198, 0.09436, 0.381, -0.9198, 0.09436, 0.381, -0.9198, 0.09436, 0.381, -0.9198, 0.09436, 0.9198, -0.381, 0.09436, 0.9198, -0.381, 0.09436, 0.9198, -0.381, 0.09436, 0.9198, 0.381, 0.09436, 0.9198, 0.381, 0.09436, 0.9198, 0.381, 0.09436, 0.381, 0.9198, 0.09436, 0.381, 0.9198, 0.09436, 0.381, 0.9198, 0.09436, 0.367, 0.8859, 0.2836, 0.367, 0.8859, 0.2836, 0.367, 0.8859, 0.2836, 0.9587, 0.139, 0.2481, 0.9587, 0.139, 0.2481, 0.9587, 0.139, 0.2481, 0.9503, -0.1784, 0.255, 0.9503, -0.1784, 0.255, 0.9503, -0.1784, 0.255, 0.3671, -0.8861, 0.2829, 0.3671, -0.8861, 0.2829, 0.3671, -0.8861, 0.2829, -0.367, -0.8861, 0.283, -0.367, -0.8861, 0.283, -0.367, -0.8861, 0.283, -0.886, -0.367, 0.2833, -0.886, -0.367, 0.2833, -0.886, -0.367, 0.2833, 0.9257, 0.0, 0.3782, 0.9257, 0.0, 0.3782, 0.9257, 0.0, 0.3782, 0.0, 0.0, 1.0, 0.0, 0.0, 1.0, 0.0, 0.0, 1.0, 4.615e-06, 0.0, 1.0, 4.615e-06, 0.0, 1.0, 4.615e-06, 0.0, 1.0, 0.0, 0.0, 1.0, 0.0, 0.0, 1.0, 0.0, 0.0, 1.0, 0.0, 0.0, 1.0, 0.0, 0.0, 1.0, 0.0, 0.0, 1.0, -0.886, 0.367, 0.2836, -0.886, 0.367, 0.2836, -0.886, 0.367, 0.2836, -0.367, 0.8859, 0.2837, -0.367, 0.8859, 0.2837, -0.367, 0.8859, 0.2837, 0.0, -0.5728, -0.8197, 0.0, -0.5728, -0.8197, 0.0, -0.5728, -0.8197, -0.5542, 0.0, -0.8324, -0.5542, 0.0, -0.8324, -0.5542, 0.0, -0.8324, 0.0, 0.5363, -0.844, 0.0, 0.5363, -0.844, 0.0, 0.5363, -0.844, 0.554, 0.0, -0.8325, 0.554, 0.0, -0.8325, 0.554, 0.0, -0.8325, 0.0, 0.0, -1.0, 0.0, 0.0, -1.0, 0.0, 0.0, -1.0, -0.1347, 0.7958, 0.5904, -0.1347, 0.7958, 0.5904, -0.1347, 0.7958, 0.5904, -0.1312, 0.8372, 0.5309, -0.1312, 0.8372, 0.5309, -0.1312, 0.8372, 0.5309, -0.1196, 0.8775, 0.4645, -0.1196, 0.8775, 0.4645, -0.1196, 0.8775, 0.4645, -0.0931, 0.9163, 0.3896, -0.0931, 0.9163, 0.3896, -0.0931, 0.9163, 0.3896, -0.02986, 0.9518, 0.3054, -0.02986, 0.9518, 0.3054, -0.02986, 0.9518, 0.3054, -0.7903, 0.1472, 0.5948, -0.7903, 0.1472, 0.5948, -0.7903, 0.1472, 0.5948, -0.8311, 0.1474, 0.5363, -0.8311, 0.1474, 0.5363, -0.8311, 0.1474, 0.5363, -0.8706, 0.1412, 0.4714, -0.8706, 0.1412, 0.4714, -0.8706, 0.1412, 0.4714, -0.9087, 0.1242, 0.3986, -0.9087, 0.1242, 0.3986, -0.9087, 0.1242, 0.3986, -0.9444, 0.08031, 0.3188, -0.9444, 0.08031, 0.3188, -0.9444, 0.08031, 0.3188, -0.7877, -0.153, 0.5968, -0.7877, -0.153, 0.5968, -0.7877, -0.153, 0.5968, -0.8283, -0.1544, 0.5386, -0.8283, -0.1544, 0.5386, -0.8283, -0.1544, 0.5386, -0.8677, -0.1497, 0.474, -0.8677, -0.1497, 0.474, -0.8677, -0.1497, 0.474, -0.906, -0.1342, 0.4015, -0.906, -0.1342, 0.4015, -0.906, -0.1342, 0.4015, -0.9427, -0.09008, 0.3213, -0.9427, -0.09008, 0.3213, -0.9427, -0.09008, 0.3213, -0.1649, -0.7821, 0.6009, -0.1649, -0.7821, 0.6009, -0.1649, -0.7821, 0.6009, -0.1697, -0.822, 0.5436, -0.1697, -0.822, 0.5436, -0.1697, -0.822, 0.5436, -0.1703, -0.8605, 0.4802, -0.1703, -0.8605, 0.4802, -0.1703, -0.8605, 0.4802, -0.1636, -0.8975, 0.4095, -0.1636, -0.8975, 0.4095, -0.1636, -0.8975, 0.4095, -0.138, -0.9327, 0.3331, -0.138, -0.9327, 0.3331, -0.138, -0.9327, 0.3331, 0.1649, -0.7821, 0.6009, 0.1649, -0.7821, 0.6009, 0.1649, -0.7821, 0.6009, 0.1697, -0.822, 0.5436, 0.1697, -0.822, 0.5436, 0.1697, -0.822, 0.5436, 0.1702, -0.8605, 0.4802, 0.1702, -0.8605, 0.4802, 0.1702, -0.8605, 0.4802, 0.1636, -0.8975, 0.4095, 0.1636, -0.8975, 0.4095, 0.1636, -0.8975, 0.4095, 0.1379, -0.9328, 0.3331, 0.1379, -0.9328, 0.3331, 0.1379, -0.9328, 0.3331, 0.7877, -0.1528, 0.5968, 0.7877, -0.1528, 0.5968, 0.7877, -0.1528, 0.5968, 0.8284, -0.1541, 0.5386, 0.8284, -0.1541, 0.5386, 0.8284, -0.1541, 0.5386, 0.8678, -0.1494, 0.4739, 0.8678, -0.1494, 0.4739, 0.8678, -0.1494, 0.4739, 0.9061, -0.1338, 0.4013, 0.9061, -0.1338, 0.4013, 0.9061, -0.1338, 0.4013, 0.9428, -0.08941, 0.3211, 0.9428, -0.08941, 0.3211, 0.9428, -0.08941, 0.3211, 0.7903, 0.147, 0.5948, 0.7903, 0.147, 0.5948, 0.7903, 0.147, 0.5948, 0.8311, 0.1472, 0.5362, 0.8311, 0.1472, 0.5362, 0.8311, 0.1472, 0.5362, 0.8706, 0.141, 0.4713, 0.8706, 0.141, 0.4713, 0.8706, 0.141, 0.4713, 0.9088, 0.1238, 0.3985, 0.9088, 0.1238, 0.3985, 0.9088, 0.1238, 0.3985, 0.9445, 0.07971, 0.3186, 0.9445, 0.07971, 0.3186, 0.9445, 0.07971, 0.3186, 0.1346, 0.7958, 0.5904, 0.1346, 0.7958, 0.5904, 0.1346, 0.7958, 0.5904, 0.1312, 0.8373, 0.5308, 0.1312, 0.8373, 0.5308, 0.1312, 0.8373, 0.5308, 0.1196, 0.8775, 0.4645, 0.1196, 0.8775, 0.4645, 0.1196, 0.8775, 0.4645, 0.09306, 0.9163, 0.3896, 0.09306, 0.9163, 0.3896, 0.09306, 0.9163, 0.3896, 0.02984, 0.9518, 0.3054, 0.02984, 0.9518, 0.3054, 0.02984, 0.9518, 0.3054, -0.4093, -0.4093, -0.8154, -0.4093, -0.4093, -0.8154, -0.4093, -0.4093, -0.8154, 0.0, 0.5586, -0.8294, 0.0, 0.5586, -0.8294, 0.0, 0.5586, -0.8294, 0.0, -0.5975, -0.8018, 0.0, -0.5975, -0.8018, 0.0, -0.5975, -0.8018, -0.5777, 0.0, -0.8163, -0.5777, 0.0, -0.8163, -0.5777, 0.0, -0.8163, 0.5775, 0.0, -0.8164, 0.5775, 0.0, -0.8164, 0.5775, 0.0, -0.8164, 0.0, -0.5975, -0.8018, 0.0, -0.5975, -0.8018, 0.0, -0.5975, -0.8018, 0.0, 0.5586, -0.8294, 0.0, 0.5586, -0.8294, 0.0, 0.5586, -0.8294, 0.4092, -0.4092, -0.8155, 0.4092, -0.4092, -0.8155, 0.4092, -0.4092, -0.8155, 0.3847, 0.0, -0.9231, 0.3847, 0.0, -0.9231, 0.3847, 0.0, -0.9231, 0.0, 0.3752, -0.927, 0.0, 0.3752, -0.927, 0.0, 0.3752, -0.927, 0.0, -0.3947, -0.9188, 0.0, -0.3947, -0.9188, 0.0, -0.3947, -0.9188, 0.3847, 0.0, -0.9231, 0.3847, 0.0, -0.9231, 0.3847, 0.0, -0.9231, -0.3848, 0.0, -0.923, -0.3848, 0.0, -0.923, -0.3848, 0.0, -0.923, 0.0, -0.3947, -0.9188, 0.0, -0.3947, -0.9188, 0.0, -0.3947, -0.9188, 0.0, 0.3752, -0.927, 0.0, 0.3752, -0.927, 0.0, 0.3752, -0.927, -0.3848, 0.0, -0.923, -0.3848, 0.0, -0.923, -0.3848, 0.0, -0.923, 0.296, 0.0, -0.9552, 0.296, 0.0, -0.9552, 0.296, 0.0, -0.9552, 0.0, 0.2902, -0.957, 0.0, 0.2902, -0.957, 0.0, 0.2902, -0.957, 0.0, -0.3021, -0.9533, 0.0, -0.3021, -0.9533, 0.0, -0.3021, -0.9533, 0.296, 0.0, -0.9552, 0.296, 0.0, -0.9552, 0.296, 0.0, -0.9552, -0.2961, 0.0, -0.9552, -0.2961, 0.0, -0.9552, -0.2961, 0.0, -0.9552, 0.0, -0.3021, -0.9533, 0.0, -0.3021, -0.9533, 0.0, -0.3021, -0.9533, 0.0, 0.2902, -0.957, 0.0, 0.2902, -0.957, 0.0, 0.2902, -0.957, -0.2961, 0.0, -0.9552, -0.2961, 0.0, -0.9552, -0.2961, 0.0, -0.9552, 0.2382, 0.0, -0.9712, 0.2382, 0.0, -0.9712, 0.2382, 0.0, -0.9712, 0.0, 0.2343, -0.9722, 0.0, 0.2343, -0.9722, 0.0, 0.2343, -0.9722, 0.0, -0.2422, -0.9702, 0.0, -0.2422, -0.9702, 0.0, -0.2422, -0.9702, 0.2381, 0.0, -0.9712, 0.2381, 0.0, -0.9712, 0.2381, 0.0, -0.9712, -0.2382, 0.0, -0.9712, -0.2382, 0.0, -0.9712, -0.2382, 0.0, -0.9712, 0.0, -0.2422, -0.9702, 0.0, -0.2422, -0.9702, 0.0, -0.2422, -0.9702, 0.0, 0.2343, -0.9722, 0.0, 0.2343, -0.9722, 0.0, 0.2343, -0.9722, -0.2382, 0.0, -0.9712, -0.2382, 0.0, -0.9712, -0.2382, 0.0, -0.9712, 0.1984, 0.0, -0.9801, 0.1984, 0.0, -0.9801, 0.1984, 0.0, -0.9801, 0.0, 0.1957, -0.9807, 0.0, 0.1957, -0.9807, 0.0, 0.1957, -0.9807, 0.0, -0.2012, -0.9796, 0.0, -0.2012, -0.9796, 0.0, -0.2012, -0.9796, 0.1984, 0.0, -0.9801, 0.1984, 0.0, -0.9801, 0.1984, 0.0, -0.9801, -0.1984, 0.0, -0.9801, -0.1984, 0.0, -0.9801, -0.1984, 0.0, -0.9801, 0.0, -0.2012, -0.9796, 0.0, -0.2012, -0.9796, 0.0, -0.2012, -0.9796, 0.0, 0.1957, -0.9807, 0.0, 0.1957, -0.9807, 0.0, 0.1957, -0.9807, -0.1984, 0.0, -0.9801, -0.1984, 0.0, -0.9801, -0.1984, 0.0, -0.9801, 0.1693, 0.0, -0.9856, 0.1693, 0.0, -0.9856, 0.1693, 0.0, -0.9856, 0.0, 0.1673, -0.9859, 0.0, 0.1673, -0.9859, 0.0, 0.1673, -0.9859, 0.0, -0.1713, -0.9852, 0.0, -0.1713, -0.9852, 0.0, -0.1713, -0.9852, 0.1693, 0.0, -0.9856, 0.1693, 0.0, -0.9856, 0.1693, 0.0, -0.9856, -0.1693, 0.0, -0.9856, -0.1693, 0.0, -0.9856, -0.1693, 0.0, -0.9856, 0.0, -0.1713, -0.9852, 0.0, -0.1713, -0.9852, 0.0, -0.1713, -0.9852, 0.0, 0.1673, -0.9859, 0.0, 0.1673, -0.9859, 0.0, 0.1673, -0.9859, -0.1693, 0.0, -0.9856, -0.1693, 0.0, -0.9856, -0.1693, 0.0, -0.9856])] * 3)])
me_plane_001 = bpy.data.meshes.new('Plane.001')
me_plane_001.from_pydata([(-40.0, -40.0, 0.0), (40.0, -40.0, 0.0), (-40.0, 40.0, 0.0), (40.0, 40.0, 0.0)], [], [(1, 2, 0), (1, 3, 2)])
_uv = me_plane_001.uv_layers.new(name='UVMap')
_uv.uv.foreach_set('vector', [1.75, -0.75, -0.75, 1.75, -0.75, -0.75, 1.75, -0.75, 1.75, 1.75, -0.75, 1.75])
_ca = me_plane_001.color_attributes.new('Col', 'BYTE_COLOR', 'CORNER')
_ca.data.foreach_set('color', [1.0, 1.0, 1.0, 1.0, 1.0, 1.0, 1.0, 1.0, 1.0, 1.0, 1.0, 1.0, 1.0, 1.0, 1.0, 1.0, 1.0, 1.0, 1.0, 1.0, 1.0, 1.0, 1.0, 1.0])
me_plane_001.materials.append(mat_material)
me_plane_001.update()

# ---- objects
ob_grass = bpy.data.objects.new('Grass', me_plane)
ob_tree = bpy.data.objects.new('Tree', me_cylinder_001_cylinder_002)
ob_floor = bpy.data.objects.new('Floor', me_plane_001)

# ---- transforms, parenting, visibility, modifiers, constraints
ob_grass.location = (0.0, 0.0, 0.0)
ob_tree.location = (0.0, 0.0, 0.0)
ob_floor.location = (0.0, 0.0, 0.0)

# ---- collection membership
col_collection.objects.link(ob_grass)
col_collection.objects.link(ob_tree)
col_collection.objects.link(ob_floor)

# ---- scene / render settings (as saved in the file)
scene.frame_start = 1; scene.frame_end = 250; scene.frame_set(1)
scene.render.engine = 'BLENDER_EEVEE_NEXT'
scene.cycles.sampling_pattern = 'TABULATED_SOBOL'
scene.view_settings.view_transform = 'Filmic'
bpy.context.view_layer.update()

# ---- added for rendering (the .blend has no active camera and no usable light): camera, sun
cam_auto = bpy.data.cameras.new('AutoCamera')
cam_auto.lens = 50.0
cam_auto.sensor_width = 36.0
cam_auto.clip_end = 16450.8
ob_auto_camera = bpy.data.objects.new('AutoCamera', cam_auto)
scene.collection.objects.link(ob_auto_camera)
ob_auto_camera.location = (937.373, -1124.85, 753.67)
ob_auto_camera.rotation_euler = (1.09748, -7.21219e-08, 0.694738)
scene.camera = ob_auto_camera
light_auto_sun = bpy.data.lights.new('AutoSun', 'SUN')
light_auto_sun.energy = 3.0
light_auto_sun.angle = 0.0523599
ob_auto_sun = bpy.data.objects.new('AutoSun', light_auto_sun)
scene.collection.objects.link(ob_auto_sun)
ob_auto_sun.rotation_euler = (0.872665, 0.174533, 0.523599)
bpy.context.view_layer.update()
